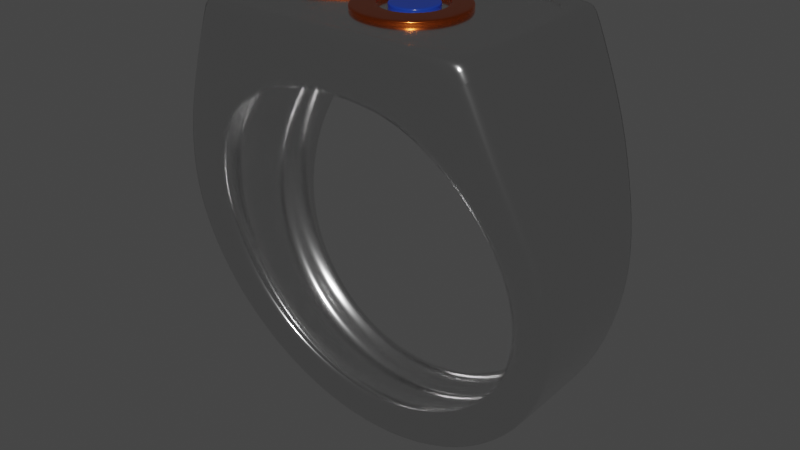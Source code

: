 # Source: 401d1984-c1ca-4b16-a609-76095de219e0_Blender_Ring_.blend  (saved by Blender 3.5.10; exported with 4.5.12 LTS)
import bpy
from mathutils import Matrix  # noqa: F401  (used for matrix-valued properties, if any)

bpy.ops.wm.read_factory_settings(use_empty=True)
scene = bpy.context.scene
scene.name = 'Scene'

# ---- collections
col_collection = bpy.data.collections.new('Collection'); scene.collection.children.link(col_collection)

# ---- materials (node trees are filled in below, after node groups)
mat_material_001 = bpy.data.materials.new('Material.001')
mat_material_002 = bpy.data.materials.new('Material.002')
mat_material_003 = bpy.data.materials.new('Material.003')

# ---- material node trees
mat_material_001.use_nodes = True; mat_material_001.node_tree.nodes.clear()
_N = mat_material_001.node_tree.nodes; _L = mat_material_001.node_tree.links
n0 = _N.new('ShaderNodeBsdfPrincipled'); n0.name = 'Principled BSDF'; n0.location = (10, 300)
n0.distribution = 'GGX'
n0.subsurface_method = 'RANDOM_WALK_SKIN'
n0.inputs[1].default_value = 1.0
n0.inputs[2].default_value = 0.1691
n0.inputs[3].default_value = 1.45
n0.inputs[27].default_value = (0.0, 0.0, 0.0, 1.0)
n0.inputs[28].default_value = 1.0
n1 = _N.new('ShaderNodeOutputMaterial'); n1.name = 'Material Output'; n1.location = (300, 300)
_L.new(n0.outputs[0], n1.inputs[0])
n1.is_active_output = True
mat_material_002.use_nodes = True; mat_material_002.node_tree.nodes.clear()
_N = mat_material_002.node_tree.nodes; _L = mat_material_002.node_tree.links
n0 = _N.new('ShaderNodeBsdfPrincipled'); n0.name = 'Principled BSDF'; n0.location = (10, 300)
n0.distribution = 'GGX'
n0.subsurface_method = 'RANDOM_WALK_SKIN'
n0.inputs[0].default_value = (0.8, 0.1527, 0.02446, 1.0)
n0.inputs[1].default_value = 1.0
n0.inputs[2].default_value = 0.18
n0.inputs[3].default_value = 1.45
n0.inputs[27].default_value = (0.0, 0.0, 0.0, 1.0)
n0.inputs[28].default_value = 1.0
n1 = _N.new('ShaderNodeOutputMaterial'); n1.name = 'Material Output'; n1.location = (300, 300)
_L.new(n0.outputs[0], n1.inputs[0])
n1.is_active_output = True
mat_material_003.use_nodes = True; mat_material_003.node_tree.nodes.clear()
_N = mat_material_003.node_tree.nodes; _L = mat_material_003.node_tree.links
n0 = _N.new('ShaderNodeBsdfPrincipled'); n0.name = 'Principled BSDF'; n0.location = (10, 300)
n0.distribution = 'GGX'
n0.subsurface_method = 'RANDOM_WALK_SKIN'
n0.inputs[0].default_value = (0.008735, 0.03451, 0.2561, 1.0)
n0.inputs[2].default_value = 0.18
n0.inputs[3].default_value = 1.45
n0.inputs[27].default_value = (0.0, 0.0, 0.0, 1.0)
n0.inputs[28].default_value = 1.0
n1 = _N.new('ShaderNodeOutputMaterial'); n1.name = 'Material Output'; n1.location = (300, 300)
_L.new(n0.outputs[0], n1.inputs[0])
n1.is_active_output = True

# ---- world
world_world = bpy.data.worlds.new('World'); scene.world = world_world
world_world.use_nodes = True; world_world.node_tree.nodes.clear()
_N = world_world.node_tree.nodes; _L = world_world.node_tree.links
n0 = _N.new('ShaderNodeOutputWorld'); n0.name = 'World Output'; n0.location = (300, 300)
n1 = _N.new('ShaderNodeBackground'); n1.name = 'Background'; n1.location = (10, 300)
n1.inputs[0].default_value = (0.05088, 0.05088, 0.05088, 1.0)
_L.new(n1.outputs[0], n0.inputs[0])
n0.is_active_output = True
world_world.color = (0.05088, 0.05088, 0.05088)
world_world.use_sun_shadow = False
world_world.sun_shadow_jitter_overblur = 0.0

# ---- meshes
me_circle_001 = bpy.data.meshes.new('Circle.001')
me_circle_001.from_pydata([(-3.039e-10, 0.4354, -0.1117), (-0.1414, 0.4118, -0.1141), (-0.2674, 0.3436, -0.1212), (-0.3645, 0.2381, -0.1329), (-0.4221, 0.1069, -0.1488), (-0.4339, -0.03596, -0.1819), (-0.3987, -0.1749, -0.2104), (-0.3203, -0.2949, -0.2409), (-0.2072, -0.3829, -0.2539), (-0.07167, -0.4171, -0.2547), (0.07167, -0.4171, -0.2547), (0.2072, -0.3829, -0.2539), (0.3203, -0.2949, -0.2409), (0.3987, -0.1749, -0.2104), (0.4339, -0.03596, -0.1819), (0.4221, 0.1069, -0.1488), (0.3645, 0.2381, -0.1329), (0.2674, 0.3436, -0.1212), (0.1414, 0.4118, -0.1141), (0.0, 0.55, 0.0), (-0.1786, 0.5202, 0.0), (-0.3378, 0.434, 0.0), (-0.4604, 0.3008, 0.0), (-0.5332, 0.135, 0.0), (-0.5481, -0.04542, 0.0), (-0.5037, -0.2209, 0.0), (-0.4453, -0.3725, 0.0), (-0.3618, -0.5827, 0.0), (0.3618, -0.5827, 0.0), (0.4495, -0.3725, 0.0), (0.5037, -0.2209, 0.0), (0.5481, -0.04542, 0.0), (0.5332, 0.135, 0.0), (0.4604, 0.3008, 0.0), (0.3378, 0.434, 0.0), (0.1786, 0.5202, 0.0), (0.0, 0.55, -0.1015), (-0.1787, 0.5201, -0.1043), (-0.3381, 0.4338, -0.1125), (-0.4607, 0.3004, -0.1287), (-0.5333, 0.1344, -0.1525), (-0.5481, -0.04619, -0.1821), (-0.5033, -0.2217, -0.2149), (-0.4447, -0.3732, -0.2411), (-0.3611, -0.583, -0.2562), (-0.0903, -0.586, -0.2595), (0.0903, -0.586, -0.2595), (0.3611, -0.583, -0.2603), (0.4489, -0.3732, -0.2499), (0.5033, -0.2217, -0.2149), (0.5481, -0.04619, -0.1821), (0.5333, 0.1344, -0.1525), (0.4607, 0.3004, -0.1287), (0.3381, 0.4338, -0.1125), (0.1787, 0.5201, -0.1043), (-3.039e-10, 0.4354, 0.1117), (-0.1414, 0.4118, 0.1141), (-0.2674, 0.3436, 0.1212), (-0.3645, 0.2381, 0.1329), (-0.4221, 0.1069, 0.1488), (-0.4339, -0.03596, 0.1819), (-0.3987, -0.1749, 0.2104), (-0.3203, -0.2949, 0.2409), (-0.2072, -0.3829, 0.2539), (-0.07167, -0.4171, 0.2547), (0.07167, -0.4171, 0.2547), (0.2072, -0.3829, 0.2539), (0.3203, -0.2949, 0.2409), (0.3987, -0.1749, 0.2104), (0.4339, -0.03596, 0.1819), (0.4221, 0.1069, 0.1488), (0.3645, 0.2381, 0.1329), (0.2674, 0.3436, 0.1212), (0.1414, 0.4118, 0.1141), (0.0, 0.55, 0.1015), (-0.1787, 0.5201, 0.1043), (-0.3381, 0.4338, 0.1125), (-0.4607, 0.3004, 0.1287), (-0.5333, 0.1344, 0.1525), (-0.5481, -0.04619, 0.1821), (-0.5033, -0.2217, 0.2149), (-0.4447, -0.3732, 0.2411), (-0.3611, -0.583, 0.2562), (-0.0903, -0.586, 0.2595), (0.0903, -0.586, 0.2595), (0.3611, -0.583, 0.2603), (0.4489, -0.3732, 0.2499), (0.5033, -0.2217, 0.2149), (0.5481, -0.04619, 0.1821), (0.5333, 0.1344, 0.1525), (0.4607, 0.3004, 0.1287), (0.3381, 0.4338, 0.1125), (0.1787, 0.5201, 0.1043), (-0.3441, -0.3446, 0.1305), (-0.2226, -0.4064, 0.1369), (-1.52e-10, 0.4677, 0.06586), (-0.1519, 0.4424, 0.06706), (0.4534, 0.1148, 0.0844), (0.3915, 0.2558, 0.07646), (-0.07698, -0.4305, 0.1374), (-0.2873, 0.3691, 0.07062), (0.2873, 0.3691, 0.07062), (0.07698, -0.4305, 0.1374), (-0.3915, 0.2558, 0.07646), (0.1519, 0.4424, 0.06706), (0.2226, -0.4064, 0.1369), (-0.4534, 0.1148, 0.0844), (0.3441, -0.3446, 0.1305), (-0.4661, -0.03862, 0.101), (0.4283, -0.1879, 0.1152), (-0.4283, -0.1879, 0.1152), (0.4661, -0.03862, 0.101), (-0.3441, -0.3446, -0.1305), (-0.2226, -0.4064, -0.1369), (-1.52e-10, 0.4677, -0.06586), (-0.1519, 0.4424, -0.06706), (0.4534, 0.1148, -0.0844), (0.3915, 0.2558, -0.07646), (-0.07698, -0.4305, -0.1374), (-0.2873, 0.3691, -0.07062), (0.2873, 0.3691, -0.07062), (0.07698, -0.4305, -0.1374), (-0.3915, 0.2558, -0.07646), (0.1519, 0.4424, -0.06706), (0.2226, -0.4064, -0.1369), (-0.4534, 0.1148, -0.0844), (0.3441, -0.3446, -0.1305), (-0.4661, -0.03862, -0.101), (0.4283, -0.1879, -0.1152), (-0.4283, -0.1879, -0.1152), (0.4661, -0.03862, -0.101), (0.0, -0.4171, -0.2547), (0.0, -0.586, -0.2595), (0.0, -0.4171, 0.2547), (0.0, -0.586, 0.2595), (0.0, -0.4305, 0.1374), (0.0, -0.4305, -0.1374), (-0.2338, -0.4408, 0.1269), (-0.2338, -0.4408, -0.1269), (-0.1637, 0.4765, 0.05706), (-0.1637, 0.4765, -0.05706), (0.4219, 0.2754, 0.06646), (0.4219, 0.2754, -0.06646), (-0.07993, -0.4665, 0.1274), (-0.07993, -0.4665, -0.1274), (-0.3096, 0.3976, 0.06062), (-0.3096, 0.3976, -0.06062), (0.3096, 0.3976, 0.06062), (0.3096, 0.3976, -0.06062), (0.07993, -0.4665, 0.1274), (0.07993, -0.4665, -0.1274), (-0.4219, 0.2754, 0.06646), (-0.4219, 0.2754, -0.06646), (0.1637, 0.4765, 0.05706), (0.1637, 0.4765, -0.05706), (0.2338, -0.4408, 0.1269), (0.2338, -0.4408, -0.1269), (-0.4885, 0.1234, 0.0744), (-0.4885, 0.1234, -0.0744), (0.369, -0.3708, 0.1205), (0.369, -0.3708, -0.1205), (-0.5021, -0.04199, 0.09095), (-0.5021, -0.04199, -0.09095), (0.4619, -0.2012, 0.1052), (0.4619, -0.2012, -0.1052), (-0.4619, -0.2012, 0.1052), (-0.4619, -0.2012, -0.1052), (0.5021, -0.04199, 0.09095), (0.5021, -0.04199, -0.09095), (0.4885, 0.1234, 0.0744), (-0.369, -0.3708, 0.1205), (-1.52e-10, 0.5039, 0.05586), (0.0, -0.4666, 0.1274), (-0.369, -0.3708, -0.1205), (-1.52e-10, 0.5039, -0.05586), (0.4885, 0.1234, -0.0744), (0.0, -0.4666, -0.1274), (-0.3322, -0.3198, 0.1807), (-2.279e-10, 0.4516, 0.08379), (0.4377, 0.1109, 0.1116), (-0.2149, -0.3947, 0.1904), (-0.1466, 0.4271, 0.08559), (0.378, 0.247, 0.09969), (-0.07432, -0.43, 0.191), (-0.2774, 0.3563, 0.09093), (0.2774, 0.3563, 0.09093), (0.07432, -0.43, 0.191), (-0.378, 0.247, 0.09969), (0.1466, 0.4271, 0.08559), (0.2149, -0.3947, 0.1904), (-0.4377, 0.1109, 0.1116), (0.3322, -0.3198, 0.1807), (-0.45, -0.03729, 0.1364), (0.4135, -0.1814, 0.1578), (-0.4135, -0.1814, 0.1578), (0.45, -0.03729, 0.1364), (0.0, -0.43, 0.191), (-0.3322, -0.3198, -0.1807), (-2.279e-10, 0.4516, -0.08379), (0.4377, 0.1109, -0.1116), (-0.2149, -0.3947, -0.1904), (-0.1466, 0.4271, -0.08559), (0.378, 0.247, -0.09969), (-0.07432, -0.43, -0.191), (-0.2774, 0.3563, -0.09093), (0.2774, 0.3563, -0.09093), (0.07432, -0.43, -0.191), (-0.378, 0.247, -0.09969), (0.1466, 0.4271, -0.08559), (0.2149, -0.3947, -0.1904), (-0.4377, 0.1109, -0.1116), (0.3322, -0.3198, -0.1807), (-0.45, -0.03729, -0.1364), (0.4135, -0.1814, -0.1578), (-0.4135, -0.1814, -0.1578), (0.45, -0.03729, -0.1364), (0.0, -0.43, -0.191), (-0.36, -0.5845, -0.2579), (0.359, -0.5845, -0.2599), (-0.36, -0.5845, 0.2579), (0.359, -0.5845, 0.2599), (0.3442, -0.5843, 0.0), (-0.3453, -0.5843, 0.0), (-0.4447, -0.3732, -0.2291), (-0.3611, -0.583, -0.2434), (0.0, 0.55, -0.09644), (-0.1787, 0.5201, -0.09905), (0.5333, 0.1344, -0.1449), (0.4607, 0.3004, -0.1222), (-0.3381, 0.4338, -0.1068), (0.3381, 0.4338, -0.1068), (-0.4607, 0.3004, -0.1222), (0.1787, 0.5201, -0.09905), (0.3611, -0.583, -0.2473), (-0.5333, 0.1344, -0.1449), (0.4489, -0.3732, -0.2374), (-0.5481, -0.04615, -0.173), (0.5033, -0.2217, -0.2041), (-0.5033, -0.2217, -0.2041), (0.5481, -0.04615, -0.173), (0.09031, -0.586, -0.2318), (0.0, -0.586, -0.2318), (-0.09026, -0.586, -0.2318), (0.3442, -0.5845, -0.2321), (-0.3453, -0.5845, -0.2303), (-0.4447, -0.3732, 0.2291), (-0.3611, -0.583, 0.2434), (0.0, 0.55, 0.09644), (-0.1787, 0.5201, 0.09905), (0.5333, 0.1344, 0.1449), (0.4607, 0.3004, 0.1222), (-0.3381, 0.4338, 0.1068), (0.3381, 0.4338, 0.1068), (-0.4607, 0.3004, 0.1222), (0.1787, 0.5201, 0.09905), (0.3611, -0.583, 0.2473), (-0.5333, 0.1344, 0.1449), (0.4489, -0.3732, 0.2374), (-0.5481, -0.04615, 0.173), (0.5033, -0.2217, 0.2041), (-0.5033, -0.2217, 0.2041), (0.5481, -0.04615, 0.173), (0.09031, -0.586, 0.2318), (0.0, -0.586, 0.2318), (-0.09026, -0.586, 0.2318), (0.3442, -0.5845, 0.2321), (-0.3453, -0.5845, 0.2303), (0.359, -0.5845, 0.2469), (0.359, -0.5843, 0.0), (-0.36, -0.5845, 0.245), (-0.36, -0.5843, 0.0), (0.359, -0.5845, -0.2469), (-0.36, -0.5845, -0.245), (-0.0903, -0.586, -0.2465), (0.0903, -0.586, -0.2465), (0.0, -0.586, -0.2465), (-0.0903, -0.586, 0.2465), (0.0, -0.586, 0.2465), (0.0903, -0.586, 0.2465), (0.3442, -0.5773, 0.2321), (0.3442, -0.5771, -3.36e-10), (-0.3453, -0.5773, 0.2303), (-0.3453, -0.5771, -3.36e-10), (0.3442, -0.5773, -0.2321), (-0.3453, -0.5773, -0.2303), (-0.09026, -0.5788, -0.2318), (0.09031, -0.5788, -0.2318), (-6.595e-08, -0.5788, -0.2318), (-0.09026, -0.5788, 0.2318), (-6.595e-08, -0.5788, 0.2318), (0.09031, -0.5788, 0.2318), (0.09031, -0.5848, -0.2318), (-1.045e-08, -0.5848, -0.2318), (-0.3453, -0.5834, -0.2303), (-0.3453, -0.5832, -5.322e-11), (-1.045e-08, -0.5848, 0.2318), (0.09031, -0.5848, 0.2318), (0.3442, -0.5834, 0.2321), (0.3442, -0.5832, -5.322e-11), (-0.09026, -0.5848, -0.2318), (-0.3453, -0.5834, 0.2303), (-0.09026, -0.5848, 0.2318), (0.3442, -0.5834, -0.2321), (0.09031, -0.5802, -0.2318), (-0.3453, -0.5787, -0.2303), (-5.271e-08, -0.5802, 0.2318), (0.3442, -0.5787, 0.2321), (0.3442, -0.5787, -0.2321), (-5.271e-08, -0.5802, -0.2318), (-0.3453, -0.5786, -2.686e-10), (0.09031, -0.5802, 0.2318), (0.3442, -0.5786, -2.686e-10), (-0.09026, -0.5802, -0.2318), (-0.3453, -0.5787, 0.2303), (-0.09026, -0.5802, 0.2318)], [], [(200, 8, 7, 197), (201, 1, 0, 198), (202, 16, 15, 199), (203, 9, 8, 200), (204, 2, 1, 201), (205, 17, 16, 202), (216, 131, 9, 203), (207, 3, 2, 204), (208, 18, 17, 205), (209, 11, 10, 206), (210, 4, 3, 207), (198, 0, 18, 208), (211, 12, 11, 209), (212, 5, 4, 210), (213, 13, 12, 211), (214, 6, 5, 212), (215, 14, 13, 213), (197, 7, 6, 214), (199, 15, 14, 215), (224, 223, 43, 44), (226, 225, 36, 37), (228, 227, 51, 52), (229, 226, 37, 38), (230, 228, 52, 53), (231, 229, 38, 39), (232, 230, 53, 54), (234, 231, 39, 40), (225, 232, 54, 36), (235, 233, 47, 48), (236, 234, 40, 41), (237, 235, 48, 49), (238, 236, 41, 42), (239, 237, 49, 50), (223, 238, 42, 43), (227, 239, 50, 51), (0, 1, 37, 36), (1, 2, 38, 37), (2, 3, 39, 38), (3, 4, 40, 39), (4, 5, 41, 40), (5, 6, 42, 41), (6, 7, 43, 42), (7, 8, 44, 43), (8, 9, 45, 217, 44), (131, 10, 46, 132), (10, 11, 47, 218, 46), (11, 12, 48, 47), (12, 13, 49, 48), (13, 14, 50, 49), (14, 15, 51, 50), (15, 16, 52, 51), (16, 17, 53, 52), (17, 18, 54, 53), (18, 0, 36, 54), (180, 177, 62, 63), (181, 178, 55, 56), (182, 179, 70, 71), (183, 180, 63, 64), (184, 181, 56, 57), (185, 182, 71, 72), (196, 183, 64, 133), (187, 184, 57, 58), (188, 185, 72, 73), (189, 186, 65, 66), (190, 187, 58, 59), (178, 188, 73, 55), (191, 189, 66, 67), (192, 190, 59, 60), (193, 191, 67, 68), (194, 192, 60, 61), (195, 193, 68, 69), (177, 194, 61, 62), (179, 195, 69, 70), (246, 82, 81, 245), (248, 75, 74, 247), (250, 90, 89, 249), (251, 76, 75, 248), (252, 91, 90, 250), (253, 77, 76, 251), (254, 92, 91, 252), (256, 78, 77, 253), (247, 74, 92, 254), (257, 86, 85, 255), (258, 79, 78, 256), (259, 87, 86, 257), (260, 80, 79, 258), (261, 88, 87, 259), (245, 81, 80, 260), (249, 89, 88, 261), (55, 74, 75, 56), (56, 75, 76, 57), (57, 76, 77, 58), (58, 77, 78, 59), (59, 78, 79, 60), (60, 79, 80, 61), (61, 80, 81, 62), (62, 81, 82, 63), (63, 82, 219, 83, 64), (133, 134, 84, 65), (65, 84, 220, 85, 66), (66, 85, 86, 67), (67, 86, 87, 68), (68, 87, 88, 69), (69, 88, 89, 70), (70, 89, 90, 71), (71, 90, 91, 72), (72, 91, 92, 73), (73, 92, 74, 55), (102, 105, 155, 149), (122, 119, 146, 152), (99, 135, 172, 143), (103, 106, 157, 151), (123, 120, 148, 154), (104, 95, 171, 153), (124, 121, 150, 156), (105, 107, 159, 155), (125, 122, 152, 158), (106, 108, 161, 157), (114, 123, 154, 174), (93, 94, 137, 170), (107, 109, 163, 159), (126, 124, 156, 160), (95, 96, 139, 171), (108, 110, 165, 161), (127, 125, 158, 162), (97, 98, 141, 169), (113, 112, 173, 138), (64, 83, 134, 133), (269, 219, 82, 246), (186, 196, 133, 65), (9, 131, 132, 45), (206, 10, 131, 216), (109, 111, 167, 163), (142, 175, 169, 141), (138, 173, 170, 137), (169, 175, 168, 167), (170, 173, 166, 165), (168, 164, 163, 167), (166, 162, 161, 165), (164, 160, 159, 163), (176, 172, 149, 150), (162, 158, 157, 161), (160, 156, 155, 159), (171, 174, 154, 153), (158, 152, 151, 157), (156, 150, 149, 155), (154, 148, 147, 153), (152, 146, 145, 151), (176, 144, 143, 172), (148, 142, 141, 147), (146, 140, 139, 145), (144, 138, 137, 143), (140, 174, 171, 139), (121, 136, 176, 150), (136, 118, 144, 176), (101, 104, 153, 147), (120, 117, 142, 148), (100, 103, 151, 145), (116, 130, 168, 175), (119, 115, 140, 146), (135, 102, 149, 172), (112, 129, 166, 173), (118, 113, 138, 144), (98, 101, 147, 141), (130, 128, 164, 168), (111, 97, 169, 167), (117, 116, 175, 142), (96, 100, 145, 139), (129, 127, 162, 166), (110, 93, 170, 165), (115, 114, 174, 140), (94, 99, 143, 137), (128, 126, 160, 164), (102, 135, 196, 186), (97, 111, 195, 179), (93, 110, 194, 177), (111, 109, 193, 195), (110, 108, 192, 194), (109, 107, 191, 193), (108, 106, 190, 192), (107, 105, 189, 191), (95, 104, 188, 178), (106, 103, 187, 190), (105, 102, 186, 189), (104, 101, 185, 188), (103, 100, 184, 187), (135, 99, 183, 196), (101, 98, 182, 185), (100, 96, 181, 184), (99, 94, 180, 183), (98, 97, 179, 182), (96, 95, 178, 181), (94, 93, 177, 180), (121, 206, 216, 136), (116, 199, 215, 130), (112, 197, 214, 129), (130, 215, 213, 128), (129, 214, 212, 127), (128, 213, 211, 126), (127, 212, 210, 125), (126, 211, 209, 124), (114, 198, 208, 123), (125, 210, 207, 122), (124, 209, 206, 121), (123, 208, 205, 120), (122, 207, 204, 119), (136, 216, 203, 118), (120, 205, 202, 117), (119, 204, 201, 115), (118, 203, 200, 113), (117, 202, 199, 116), (115, 201, 198, 114), (113, 200, 197, 112), (267, 220, 84, 278), (278, 84, 134, 277), (277, 134, 83, 276), (272, 270, 27, 224), (255, 85, 220, 267), (233, 28, 268, 271), (276, 83, 219, 269), (45, 273, 272, 217), (47, 233, 271, 218), (217, 272, 224, 44), (218, 271, 274, 46), (46, 274, 275, 132), (132, 275, 273, 45), (32, 31, 239, 227), (26, 25, 238, 223), (31, 30, 237, 239), (25, 24, 236, 238), (30, 29, 235, 237), (24, 23, 234, 236), (29, 28, 233, 235), (19, 35, 232, 225), (23, 22, 231, 234), (35, 34, 230, 232), (22, 21, 229, 231), (34, 33, 228, 230), (21, 20, 226, 229), (33, 32, 227, 228), (20, 19, 225, 226), (27, 26, 223, 224), (28, 255, 267, 268), (270, 269, 246, 27), (32, 249, 261, 31), (26, 245, 260, 25), (31, 261, 259, 30), (25, 260, 258, 24), (30, 259, 257, 29), (24, 258, 256, 23), (29, 257, 255, 28), (19, 247, 254, 35), (23, 256, 253, 22), (35, 254, 252, 34), (22, 253, 251, 21), (34, 252, 250, 33), (21, 251, 248, 20), (33, 250, 249, 32), (20, 248, 247, 19), (27, 246, 245, 26), (308, 303, 286, 287), (265, 221, 268, 267), (222, 266, 269, 270), (221, 243, 271, 268), (244, 222, 270, 272), (242, 244, 272, 273), (243, 240, 274, 271), (240, 241, 275, 274), (241, 242, 273, 275), (266, 264, 276, 269), (264, 263, 277, 276), (263, 262, 278, 277), (262, 265, 267, 278), (280, 279, 290, 289, 288, 281, 282, 284, 285, 287, 286, 283), (309, 304, 284, 282), (310, 305, 289, 290), (311, 306, 279, 280), (312, 308, 287, 285), (304, 312, 285, 284), (306, 310, 290, 279), (313, 309, 282, 281), (314, 313, 281, 288), (303, 307, 283, 286), (307, 311, 280, 283), (305, 314, 288, 289), (263, 264, 301, 295), (243, 221, 298, 302), (240, 243, 302, 291), (264, 266, 300, 301), (266, 222, 294, 300), (265, 262, 296, 297), (244, 242, 299, 293), (242, 241, 292, 299), (221, 265, 297, 298), (262, 263, 295, 296), (222, 244, 293, 294), (241, 240, 291, 292), (295, 301, 314, 305), (302, 298, 311, 307), (291, 302, 307, 303), (301, 300, 313, 314), (300, 294, 309, 313), (297, 296, 310, 306), (293, 299, 312, 304), (299, 292, 308, 312), (298, 297, 306, 311), (296, 295, 305, 310), (294, 293, 304, 309), (292, 291, 303, 308)])
me_circle_001.polygons.foreach_set('use_smooth', [True] * 309)
_k = set([(27, 224), (27, 246), (28, 233), (28, 255), (44, 217), (44, 224), (45, 132), (45, 217), (46, 132), (46, 218), (47, 218), (47, 233), (82, 219), (82, 246), (83, 134), (83, 219), (84, 134), (84, 220), (85, 220), (85, 255), (221, 243), (221, 265), (222, 244), (222, 266), (240, 241), (240, 243), (241, 242), (242, 244), (262, 263), (262, 265), (263, 264), (264, 266), (279, 280), (279, 290), (280, 283), (281, 282), (281, 288), (282, 284), (283, 286), (284, 285), (285, 287), (286, 287), (288, 289), (289, 290)])
me_circle_001.attributes.new('sharp_edge', 'BOOLEAN', 'EDGE').data.foreach_set('value', [ (min(e.vertices), max(e.vertices)) in _k for e in me_circle_001.edges])
_uv = me_circle_001.uv_layers.new(name='UVMap')
_uv.uv.foreach_set('vector', [0.0, 0.0, 0.0, 0.0, 0.0, 0.0, 0.0, 0.0, 0.0, 0.0, 0.0, 0.0, 0.0, 0.0, 0.0, 0.0, 0.0, 0.0, 0.0, 0.0, 0.0, 0.0, 0.0, 0.0, 0.0, 0.0, 0.0, 0.0, 0.0, 0.0, 0.0, 0.0, 0.0, 0.0, 0.0, 0.0, 0.0, 0.0, 0.0, 0.0, 0.0, 0.0, 0.0, 0.0, 0.0, 0.0, 0.0, 0.0, 0.0, 0.0, 0.0, 0.0, 0.0, 0.0, 0.0, 0.0, 0.0, 0.0, 0.0, 0.0, 0.0, 0.0, 0.0, 0.0, 0.0, 0.0, 0.0, 0.0, 0.0, 0.0, 0.0, 0.0, 0.0, 0.0, 0.0, 0.0, 0.0, 0.0, 0.0, 0.0, 0.0, 0.0, 0.0, 0.0, 0.0, 0.0, 0.0, 0.0, 0.0, 0.0, 0.0, 0.0, 0.0, 0.0, 0.0, 0.0, 0.0, 0.0, 0.0, 0.0, 0.0, 0.0, 0.0, 0.0, 0.0, 0.0, 0.0, 0.0, 0.0, 0.0, 0.0, 0.0, 0.0, 0.0, 0.0, 0.0, 0.0, 0.0, 0.0, 0.0, 0.0, 0.0, 0.0, 0.0, 0.0, 0.0, 0.0, 0.0, 0.0, 0.0, 0.0, 0.0, 0.0, 0.0, 0.0, 0.0, 0.0, 0.0, 0.0, 0.0, 0.0, 0.0, 0.0, 0.0, 0.0, 0.0, 0.0, 0.0, 0.0, 0.0, 0.0, 0.0, 0.0, 0.0, 0.0, 0.0, 0.0, 0.0, 0.0, 0.0, 0.0, 0.0, 0.0, 0.0, 0.0, 0.0, 0.0, 0.0, 0.0, 0.0, 0.0, 0.0, 0.0, 0.0, 0.0, 0.0, 0.0, 0.0, 0.0, 0.0, 0.0, 0.0, 0.0, 0.0, 0.0, 0.0, 0.0, 0.0, 0.0, 0.0, 0.0, 0.0, 0.0, 0.0, 0.0, 0.0, 0.0, 0.0, 0.0, 0.0, 0.0, 0.0, 0.0, 0.0, 0.0, 0.0, 0.0, 0.0, 0.0, 0.0, 0.0, 0.0, 0.0, 0.0, 0.0, 0.0, 0.0, 0.0, 0.0, 0.0, 0.0, 0.0, 0.0, 0.0, 0.0, 0.0, 0.0, 0.0, 0.0, 0.0, 0.0, 0.0, 0.0, 0.0, 0.0, 0.0, 0.0, 0.0, 0.0, 0.0, 0.0, 0.0, 0.0, 0.0, 0.0, 0.0, 0.0, 0.0, 0.0, 0.0, 0.0, 0.0, 0.0, 0.0, 0.0, 0.0, 0.0, 0.0, 0.0, 0.0, 0.0, 0.0, 0.0, 0.0, 0.0, 0.0, 0.0, 0.0, 0.0, 0.0, 0.0, 0.0, 0.0, 0.0, 0.0, 0.0, 0.0, 0.0, 0.0, 0.0, 0.0, 0.0, 0.0, 0.0, 0.0, 0.0, 0.0, 0.0, 0.0, 0.0, 0.0, 0.0, 0.0, 0.0, 0.0, 0.0, 0.0, 0.0, 0.0, 0.0, 0.0, 0.0, 0.0, 0.0, 0.0, 0.0, 0.0, 0.0, 0.0, 0.0, 0.0, 0.0, 0.0, 0.0, 0.0, 0.0, 0.0, 0.0, 0.0, 0.0, 0.0, 0.0, 0.0, 0.0, 0.0, 0.0, 0.0, 0.0, 0.0, 0.0, 0.0, 0.0, 0.0, 0.0, 0.0, 0.0, 0.0, 0.0, 0.0, 0.0, 0.0, 0.0, 0.0, 0.0, 0.0, 0.0, 0.0, 0.0, 0.0, 0.0, 0.0, 0.0, 0.0, 0.0, 0.0, 0.0, 0.0, 0.0, 0.0, 0.0, 0.0, 0.0, 0.0, 0.0, 0.0, 0.0, 0.0, 0.0, 0.0, 0.0, 0.0, 0.0, 0.0, 0.0, 0.0, 0.0, 0.0, 0.0, 0.0, 0.0, 0.0, 0.0, 0.0, 0.0, 0.0, 0.0, 0.0, 0.0, 0.0, 0.0, 0.0, 0.0, 0.0, 0.0, 0.0, 0.0, 0.0, 0.0, 0.0, 0.0, 0.0, 0.0, 0.0, 0.0, 0.0, 0.0, 0.0, 0.0, 0.0, 0.0, 0.0, 0.0, 0.0, 0.0, 0.0, 0.0, 0.0, 0.0, 0.0, 0.0, 0.0, 0.0, 0.0, 0.0, 0.0, 0.0, 0.0, 0.0, 0.0, 0.0, 0.0, 0.0, 0.0, 0.0, 0.0, 0.0, 0.0, 0.0, 0.0, 0.0, 0.0, 0.0, 0.0, 0.0, 0.0, 0.0, 0.0, 0.0, 0.0, 0.0, 0.0, 0.0, 0.0, 0.0, 0.0, 0.0, 0.0, 0.0, 0.0, 0.0, 0.0, 0.0, 0.0, 0.0, 0.0, 0.0, 0.0, 0.0, 0.0, 0.0, 0.0, 0.0, 0.0, 0.0, 0.0, 0.0, 0.0, 0.0, 0.0, 0.0, 0.0, 0.0, 0.0, 0.0, 0.0, 0.0, 0.0, 0.0, 0.0, 0.0, 0.0, 0.0, 0.0, 0.0, 0.0, 0.0, 0.0, 0.0, 0.0, 0.0, 0.0, 0.0, 0.0, 0.0, 0.0, 0.0, 0.0, 0.0, 0.0, 0.0, 0.0, 0.0, 0.0, 0.0, 0.0, 0.0, 0.0, 0.0, 0.0, 0.0, 0.0, 0.0, 0.0, 0.0, 0.0, 0.0, 0.0, 0.0, 0.0, 0.0, 0.0, 0.0, 0.0, 0.0, 0.0, 0.0, 0.0, 0.0, 0.0, 0.0, 0.0, 0.0, 0.0, 0.0, 0.0, 0.0, 0.0, 0.0, 0.0, 0.0, 0.0, 0.0, 0.0, 0.0, 0.0, 0.0, 0.0, 0.0, 0.0, 0.0, 0.0, 0.0, 0.0, 0.0, 0.0, 0.0, 0.0, 0.0, 0.0, 0.0, 0.0, 0.0, 0.0, 0.0, 0.0, 0.0, 0.0, 0.0, 0.0, 0.0, 0.0, 0.0, 0.0, 0.0, 0.0, 0.0, 0.0, 0.0, 0.0, 0.0, 0.0, 0.0, 0.0, 0.0, 0.0, 0.0, 0.0, 0.0, 0.0, 0.0, 0.0, 0.0, 0.0, 0.0, 0.0, 0.0, 0.0, 0.0, 0.0, 0.0, 0.0, 0.0, 0.0, 0.0, 0.0, 0.0, 0.0, 0.0, 0.0, 0.0, 0.0, 0.0, 0.0, 0.0, 0.0, 0.0, 0.0, 0.0, 0.0, 0.0, 0.0, 0.0, 0.0, 0.0, 0.0, 0.0, 0.0, 0.0, 0.0, 0.0, 0.0, 0.0, 0.0, 0.0, 0.0, 0.0, 0.0, 0.0, 0.0, 0.0, 0.0, 0.0, 0.0, 0.0, 0.0, 0.0, 0.0, 0.0, 0.0, 0.0, 0.0, 0.0, 0.0, 0.0, 0.0, 0.0, 0.0, 0.0, 0.0, 0.0, 0.0, 0.0, 0.0, 0.0, 0.0, 0.0, 0.0, 0.0, 0.0, 0.0, 0.0, 0.0, 0.0, 0.0, 0.0, 0.0, 0.0, 0.0, 0.0, 0.0, 0.0, 0.0, 0.0, 0.0, 0.0, 0.0, 0.0, 0.0, 0.0, 0.0, 0.0, 0.0, 0.0, 0.0, 0.0, 0.0, 0.0, 0.0, 0.0, 0.0, 0.0, 0.0, 0.0, 0.0, 0.0, 0.0, 0.0, 0.0, 0.0, 0.0, 0.0, 0.0, 0.0, 0.0, 0.0, 0.0, 0.0, 0.0, 0.0, 0.0, 0.0, 0.0, 0.0, 0.0, 0.0, 0.0, 0.0, 0.0, 0.0, 0.0, 0.0, 0.0, 0.0, 0.0, 0.0, 0.0, 0.0, 0.0, 0.0, 0.0, 0.0, 0.0, 0.0, 0.0, 0.0, 0.0, 0.0, 0.0, 0.0, 0.0, 0.0, 0.0, 0.0, 0.0, 0.0, 0.0, 0.0, 0.0, 0.0, 0.0, 0.0, 0.0, 0.0, 0.0, 0.0, 0.0, 0.0, 0.0, 0.0, 0.0, 0.0, 0.0, 0.0, 0.0, 0.0, 0.0, 0.0, 0.0, 0.0, 0.0, 0.0, 0.0, 0.0, 0.0, 0.0, 0.0, 0.0, 0.0, 0.0, 0.0, 0.0, 0.0, 0.0, 0.0, 0.0, 0.0, 0.0, 0.0, 0.0, 0.0, 0.0, 0.0, 0.0, 0.0, 0.0, 0.0, 0.0, 0.0, 0.0, 0.0, 0.0, 0.0, 0.0, 0.0, 0.0, 0.0, 0.0, 0.0, 0.0, 0.0, 0.0, 0.0, 0.0, 0.0, 0.0, 0.0, 0.0, 0.0, 0.0, 0.0, 0.0, 0.0, 0.0, 0.0, 0.0, 0.0, 0.0, 0.0, 0.0, 0.0, 0.0, 0.0, 0.0, 0.0, 0.0, 0.0, 0.0, 0.0, 0.0, 0.0, 0.0, 0.0, 0.0, 0.0, 0.0, 0.0, 0.0, 0.0, 0.0, 0.0, 0.0, 0.0, 0.0, 0.0, 0.0, 0.0, 0.0, 0.0, 0.0, 0.0, 0.0, 0.0, 0.0, 0.0, 0.0, 0.0, 0.0, 0.0, 0.0, 0.0, 0.0, 0.0, 0.0, 0.0, 0.0, 0.0, 0.0, 0.0, 0.0, 0.0, 0.0, 0.0, 0.0, 0.0, 0.0, 0.0, 0.0, 0.0, 0.0, 0.0, 0.0, 0.0, 0.0, 0.0, 0.0, 0.0, 0.0, 0.0, 0.0, 0.0, 0.0, 0.0, 0.0, 0.0, 0.0, 0.0, 0.0, 0.0, 0.0, 0.0, 0.0, 0.0, 0.0, 0.0, 0.0, 0.0, 0.0, 0.0, 0.0, 0.0, 0.0, 0.0, 0.0, 0.0, 0.0, 0.0, 0.0, 0.0, 0.0, 0.0, 0.0, 0.0, 0.0, 0.0, 0.0, 0.0, 0.0, 0.0, 0.0, 0.0, 0.0, 0.0, 0.0, 0.0, 0.0, 0.0, 0.0, 0.0, 0.0, 0.0, 0.0, 0.0, 0.0, 0.0, 0.0, 0.0, 0.0, 0.0, 0.0, 0.0, 0.0, 0.0, 0.0, 0.0, 0.0, 0.0, 0.0, 0.0, 0.0, 0.0, 0.0, 0.0, 0.0, 0.0, 0.0, 0.0, 0.0, 0.0, 0.0, 0.0, 0.0, 0.0, 0.0, 0.0, 0.0, 0.0, 0.0, 0.0, 0.0, 0.0, 0.0, 0.0, 0.0, 0.0, 0.0, 0.0, 0.0, 0.0, 0.0, 0.0, 0.0, 0.0, 0.0, 0.0, 0.0, 0.0, 0.0, 0.0, 0.0, 0.0, 0.0, 0.0, 0.0, 0.0, 0.0, 0.0, 0.0, 0.0, 0.0, 0.0, 0.0, 0.0, 0.0, 0.0, 0.0, 0.0, 0.0, 0.0, 0.0, 0.0, 0.0, 0.0, 0.0, 0.0, 0.0, 0.0, 0.0, 0.0, 0.0, 0.0, 0.0, 0.0, 0.0, 0.0, 0.0, 0.0, 0.0, 0.0, 0.0, 0.0, 0.0, 0.0, 0.0, 0.0, 0.0, 0.0, 0.0, 0.0, 0.0, 0.0, 0.0, 0.0, 0.0, 0.0, 0.0, 0.0, 0.0, 0.0, 0.0, 0.0, 0.0, 0.0, 0.0, 0.0, 0.0, 0.0, 0.0, 0.0, 0.0, 0.0, 0.0, 0.0, 0.0, 0.0, 0.0, 0.0, 0.0, 0.0, 0.0, 0.0, 0.0, 0.0, 0.0, 0.0, 0.0, 0.0, 0.0, 0.0, 0.0, 0.0, 0.0, 0.0, 0.0, 0.0, 0.0, 0.0, 0.0, 0.0, 0.0, 0.0, 0.0, 0.0, 0.0, 0.0, 0.0, 0.0, 0.0, 0.0, 0.0, 0.0, 0.0, 0.0, 0.0, 0.0, 0.0, 0.0, 0.0, 0.0, 0.0, 0.0, 0.0, 0.0, 0.0, 0.0, 0.0, 0.0, 0.0, 0.0, 0.0, 0.0, 0.0, 0.0, 0.0, 0.0, 0.0, 0.0, 0.0, 0.0, 0.0, 0.0, 0.0, 0.0, 0.0, 0.0, 0.0, 0.0, 0.0, 0.0, 0.0, 0.0, 0.0, 0.0, 0.0, 0.0, 0.0, 0.0, 0.0, 0.0, 0.0, 0.0, 0.0, 0.0, 0.0, 0.0, 0.0, 0.0, 0.0, 0.0, 0.0, 0.0, 0.0, 0.0, 0.0, 0.0, 0.0, 0.0, 0.0, 0.0, 0.0, 0.0, 0.0, 0.0, 0.0, 0.0, 0.0, 0.0, 0.0, 0.0, 0.0, 0.0, 0.0, 0.0, 0.0, 0.0, 0.0, 0.0, 0.0, 0.0, 0.0, 0.0, 0.0, 0.0, 0.0, 0.0, 0.0, 0.0, 0.0, 0.0, 0.0, 0.0, 0.0, 0.0, 0.0, 0.0, 0.0, 0.0, 0.0, 0.0, 0.0, 0.0, 0.0, 0.0, 0.0, 0.0, 0.0, 0.0, 0.0, 0.0, 0.0, 0.0, 0.0, 0.0, 0.0, 0.0, 0.0, 0.0, 0.0, 0.0, 0.0, 0.0, 0.0, 0.0, 0.0, 0.0, 0.0, 0.0, 0.0, 0.0, 0.0, 0.0, 0.0, 0.0, 0.0, 0.0, 0.0, 0.0, 0.0, 0.0, 0.0, 0.0, 0.0, 0.0, 0.0, 0.0, 0.0, 0.0, 0.0, 0.0, 0.0, 0.0, 0.0, 0.0, 0.0, 0.0, 0.0, 0.0, 0.0, 0.0, 0.0, 0.0, 0.0, 0.0, 0.0, 0.0, 0.0, 0.0, 0.0, 0.0, 0.0, 0.0, 0.0, 0.0, 0.0, 0.0, 0.0, 0.0, 0.0, 0.0, 0.0, 0.0, 0.0, 0.0, 0.0, 0.0, 0.0, 0.0, 0.0, 0.0, 0.0, 0.0, 0.0, 0.0, 0.0, 0.0, 0.0, 0.0, 0.0, 0.0, 0.0, 0.0, 0.0, 0.0, 0.0, 0.0, 0.0, 0.0, 0.0, 0.0, 0.0, 0.0, 0.0, 0.0, 0.0, 0.0, 0.0, 0.0, 0.0, 0.0, 0.0, 0.0, 0.0, 0.0, 0.0, 0.0, 0.0, 0.0, 0.0, 0.0, 0.0, 0.0, 0.0, 0.0, 0.0, 0.0, 0.0, 0.0, 0.0, 0.0, 0.0, 0.0, 0.0, 0.0, 0.0, 0.0, 0.0, 0.0, 0.0, 0.0, 0.0, 0.0, 0.0, 0.0, 0.0, 0.0, 0.0, 0.0, 0.0, 0.0, 0.0, 0.0, 0.0, 0.0, 0.0, 0.0, 0.0, 0.0, 0.0, 0.0, 0.0, 0.0, 0.0, 0.0, 0.0, 0.0, 0.0, 0.0, 0.0, 0.0, 0.0, 0.0, 0.0, 0.0, 0.0, 0.0, 0.0, 0.0, 0.0, 0.0, 0.0, 0.0, 0.0, 0.0, 0.0, 0.0, 0.0, 0.0, 0.0, 0.0, 0.0, 0.0, 0.0, 0.0, 0.0, 0.0, 0.0, 0.0, 0.0, 0.0, 0.0, 0.0, 0.0, 0.0, 0.0, 0.0, 0.0, 0.0, 0.0, 0.0, 0.0, 0.0, 0.0, 0.0, 0.0, 0.0, 0.0, 0.0, 0.0, 0.0, 0.0, 0.0, 0.0, 0.0, 0.0, 0.0, 0.0, 0.0, 0.0, 0.0, 0.0, 0.0, 0.0, 0.0, 0.0, 0.0, 0.0, 0.0, 0.0, 0.0, 0.0, 0.0, 0.0, 0.0, 0.0, 0.0, 0.0, 0.0, 0.0, 0.0, 0.0, 0.0, 0.0, 0.0, 0.0, 0.0, 0.0, 0.0, 0.0, 0.0, 0.0, 0.0, 0.0, 0.0, 0.0, 0.0, 0.0, 0.0, 0.0, 0.0, 0.0, 0.0, 0.0, 0.0, 0.0, 0.0, 0.0, 0.0, 0.0, 0.0, 0.0, 0.0, 0.0, 0.0, 0.0, 0.0, 0.0, 0.0, 0.0, 0.0, 0.0, 0.0, 0.0, 0.0, 0.0, 0.0, 0.0, 0.0, 0.0, 0.0, 0.0, 0.0, 0.0, 0.0, 0.0, 0.0, 0.0, 0.0, 0.0, 0.0, 0.0, 0.0, 0.0, 0.0, 0.0, 0.0, 0.0, 0.0, 0.0, 0.0, 0.0, 0.0, 0.0, 0.0, 0.0, 0.0, 0.0, 0.0, 0.0, 0.0, 0.0, 0.0, 0.0, 0.0, 0.0, 0.0, 0.0, 0.0, 0.0, 0.0, 0.0, 0.0, 0.0, 0.0, 0.0, 0.0, 0.0, 0.0, 0.0, 0.0, 0.0, 0.0, 0.0, 0.0, 0.0, 0.0, 0.0, 0.0, 0.0, 0.0, 0.0, 0.0, 0.0, 0.0, 0.0, 0.0, 0.0, 0.0, 0.0, 0.0, 0.0, 0.0, 0.0, 0.0, 0.0, 0.0, 0.0, 0.0, 0.0, 0.0, 0.0, 0.0, 0.0, 0.0, 0.0, 0.0, 0.0, 0.0, 0.0, 0.0, 0.0, 0.0, 0.0, 0.0, 0.0, 0.0, 0.0, 0.0, 0.0, 0.0, 0.0, 0.0, 0.0, 0.0, 0.0, 0.0, 0.0, 0.0, 0.0, 0.0, 0.0, 0.0, 0.0, 0.0, 0.0, 0.0, 0.0, 0.0, 0.0, 0.0, 0.0, 0.0, 0.0, 0.0, 0.0, 0.0, 0.0, 0.0, 0.0, 0.0, 0.0, 0.0, 0.0, 0.0, 0.0, 0.0, 0.0, 0.0, 0.0, 0.0, 0.0, 0.0, 0.0, 0.0, 0.0, 0.0, 0.0, 0.0, 0.0, 0.0, 0.0, 0.0, 0.0, 0.0, 0.0, 0.0, 0.0, 0.0, 0.0, 0.0, 0.0, 0.0, 0.0, 0.0, 0.0, 0.0, 0.0, 0.0, 0.0, 0.0, 0.0, 0.0, 0.0, 0.0, 0.0, 0.0, 0.0, 0.0, 0.0, 0.0, 0.0, 0.0, 0.0, 0.0, 0.0, 0.0, 0.0, 0.0, 0.0, 0.0, 0.0, 0.0, 0.0, 0.0, 0.0, 0.0, 0.0, 0.0, 0.0, 0.0, 0.0, 0.0, 0.0, 0.0, 0.0, 0.0, 0.0, 0.0, 0.0, 0.0, 0.0, 0.0, 0.0, 0.0, 0.0, 0.0, 0.0, 0.0, 0.0, 0.0, 0.0, 0.0, 0.0, 0.0, 0.0, 0.0, 0.0, 0.0, 0.0, 0.0, 0.0, 0.0, 0.0, 0.0, 0.0, 0.0, 0.0, 0.0, 0.0, 0.0, 0.0, 0.0, 0.0, 0.0, 0.0, 0.0, 0.0, 0.0, 0.0, 0.0, 0.0, 0.0, 0.0, 0.0, 0.0, 0.0, 0.0, 0.0, 0.0, 0.0, 0.0, 0.0, 0.0, 0.0, 0.0, 0.0, 0.0, 0.0, 0.0, 0.0, 0.0, 0.0, 0.0, 0.0, 0.0, 0.0, 0.0, 0.0, 0.0, 0.0, 0.0, 0.0, 0.0, 0.0, 0.0, 0.0, 0.0, 0.0, 0.0, 0.0, 0.0, 0.0, 0.0, 0.0, 0.0, 0.0, 0.0, 0.0, 0.0, 0.0, 0.0, 0.0, 0.0, 0.0, 0.0, 0.0, 0.0, 0.0, 0.0, 0.0, 0.0, 0.0, 0.0, 0.0, 0.0, 0.0, 0.0, 0.0, 0.0, 0.0, 0.0, 0.0, 0.0, 0.0, 0.0, 0.0, 0.0, 0.0, 0.0, 0.0, 0.0, 0.0, 0.0, 0.0, 0.0, 0.0, 0.0, 0.0, 0.0, 0.0, 0.0, 0.0, 0.0, 0.0, 0.0, 0.0, 0.0, 0.0, 0.0, 0.0, 0.0, 0.0, 0.0, 0.0, 0.0, 0.0, 0.0, 0.0, 0.0, 0.0, 0.0, 0.0, 0.0, 0.0, 0.0, 0.0, 0.0, 0.0, 0.0, 0.0, 0.0, 0.0, 0.0, 0.0, 0.0, 0.0, 0.0, 0.0, 0.0, 0.0, 0.0, 0.0, 0.0, 0.0, 0.0, 0.0, 0.0, 0.0, 0.0, 0.0, 0.0, 0.0, 0.0, 0.0, 0.0, 0.0, 0.0, 0.0, 0.0, 0.0, 0.0, 0.0, 0.0, 0.0, 0.0, 0.0, 0.0, 0.0, 0.0, 0.0, 0.0, 0.0, 0.0, 0.0, 0.0, 0.0, 0.0, 0.0, 0.0, 0.0, 0.0, 0.0, 0.0, 0.0, 0.0, 0.0, 0.0, 0.0, 0.0, 0.0, 0.0, 0.0, 0.0, 0.0, 0.0, 0.0, 0.0, 0.0, 0.0, 0.0, 0.0, 0.0, 0.0, 0.0, 0.0, 0.0, 0.0, 0.0, 0.0, 0.0, 0.0, 0.0, 0.0, 0.0, 0.0, 0.0, 0.0, 0.0, 0.0, 0.0, 0.0, 0.0, 0.0, 0.0, 0.0, 0.0, 0.0, 0.0, 0.0, 0.0, 0.0, 0.0, 0.0, 0.0, 0.0, 0.0, 0.0, 0.0, 0.0, 0.0, 0.0, 0.0, 0.0, 0.0, 0.0, 0.0, 0.0, 0.0, 0.0, 0.0, 0.0, 0.0, 0.0, 0.0, 0.0, 0.0, 0.0, 0.0, 0.0, 0.0, 0.0, 0.0, 0.0, 0.0, 0.0, 0.0, 0.0, 0.0, 0.0, 0.0, 0.0, 0.0, 0.0, 0.0, 0.0, 0.0, 0.0, 0.0, 0.0, 0.0, 0.0, 0.0, 0.0, 0.0, 0.0, 0.0, 0.0, 0.0, 0.0, 0.0, 0.0, 0.0, 0.0, 0.0, 0.0, 0.0, 0.0, 0.0, 0.0, 0.0, 0.0, 0.0, 0.0, 0.0, 0.0, 0.0, 0.0, 0.0, 0.0, 0.0, 0.0, 0.0, 0.0, 0.0, 0.0, 0.0, 0.0, 0.0, 0.0, 0.0, 0.0, 0.0, 0.0, 0.0, 0.0, 0.0, 0.0, 0.0, 0.0, 0.0, 0.0, 0.0, 0.0, 0.0, 0.0, 0.0, 0.0, 0.0, 0.0, 0.0, 0.0, 0.0, 0.0, 0.0, 0.0, 0.0, 0.0, 0.0, 0.0, 0.0, 0.0, 0.0, 0.0, 0.0, 0.0, 0.0, 0.0, 0.0, 0.0, 0.0, 0.0, 0.0, 0.0, 0.0, 0.0, 0.0, 0.0, 0.0, 0.0, 0.0, 0.0, 0.0, 0.0, 0.0, 0.0, 0.0, 0.0, 0.0, 0.0, 0.0, 0.0, 0.0, 0.0, 0.0, 0.0, 0.0, 0.0, 0.0, 0.0, 0.0, 0.0, 0.0, 0.0, 0.0, 0.0, 0.0, 0.0, 0.0, 0.0, 0.0, 0.0, 0.0, 0.0, 0.0, 0.0, 0.0, 0.0, 0.0, 0.0, 0.0, 0.0, 0.0, 0.0, 0.0, 0.0, 0.0, 0.0, 0.0, 0.0, 0.0, 0.0, 0.0, 0.0, 0.0, 0.0, 0.0, 0.0, 0.0, 0.0, 0.0, 0.0, 0.0, 0.0, 0.0, 0.0, 0.0, 0.0, 0.0, 0.0, 0.0, 0.0, 0.0, 0.0, 0.0, 0.0, 0.0, 0.0, 0.0, 0.0, 0.0, 0.0, 0.0, 0.0, 0.0, 0.0, 0.0, 0.0, 0.0, 0.0, 0.0, 0.0, 0.0, 0.0, 0.0, 0.0, 0.0, 0.0, 0.0, 0.0, 0.0, 0.0, 0.0, 0.0, 0.0, 0.0, 0.0, 0.0, 0.0, 0.0, 0.0, 0.0, 0.0, 0.0, 0.0, 0.0, 0.0, 0.0, 0.0, 0.0, 0.0, 0.0, 0.0, 0.0, 0.0, 0.0, 0.0, 0.0, 0.0, 0.0, 0.0, 0.0, 0.0, 0.0, 0.0, 0.0, 0.0, 0.0, 0.0, 0.0, 0.0, 0.0, 0.0, 0.0, 0.0, 0.0, 0.0, 0.0, 0.0, 0.0, 0.0, 0.0, 0.0, 0.0, 0.0, 0.0, 0.0, 0.0, 0.0, 0.0, 0.0, 0.0, 0.0, 0.0, 0.0, 0.0, 0.0, 0.0, 0.0, 0.0, 0.0, 0.0, 0.0, 0.0, 0.0, 0.0, 0.0, 0.0, 0.0, 0.0, 0.0, 0.0, 0.0, 0.0, 0.0, 0.0, 0.0, 0.0, 0.0, 0.0, 0.0, 0.0, 0.0, 0.0, 0.0, 0.0, 0.0, 0.0, 0.0, 0.0, 0.0, 0.0, 0.0, 0.0, 0.0, 0.0, 0.0, 0.0, 0.0, 0.0, 0.0, 0.0, 0.0, 0.0, 0.0, 0.0, 0.0, 0.0, 0.0, 0.0, 0.0, 0.0, 0.0, 0.0, 0.0, 0.0, 0.0, 0.0, 0.0, 0.0, 0.0, 0.0, 0.0, 0.0, 0.0, 0.0, 0.0, 0.0, 0.0, 0.0, 0.0, 0.0, 0.0, 0.0, 0.0, 0.0, 0.0, 0.0, 0.0, 0.0, 0.0, 0.0, 0.0, 0.0, 0.0, 0.0, 0.0, 0.0, 0.0, 0.0, 0.0, 0.0, 0.0, 0.0, 0.0, 0.0, 0.0, 0.0, 0.0, 0.0, 0.0, 0.0, 0.0, 0.0, 0.0, 0.0, 0.0, 0.0, 0.0, 0.0, 0.0, 0.0, 0.0, 0.0, 0.0, 0.0, 0.0, 0.0, 0.0, 0.0, 0.0, 0.0, 0.0, 0.0, 0.0, 0.0, 0.0, 0.0, 0.0, 0.0, 0.0, 0.0, 0.0, 0.0, 0.0, 0.0, 0.0, 0.0, 0.0, 0.0, 0.0, 0.0, 0.0, 0.0, 0.0, 0.0, 0.0, 0.0, 0.0, 0.0, 0.0, 0.0, 0.0, 0.0, 0.0, 0.0, 0.0, 0.0, 0.0])
me_circle_001.materials.append(mat_material_001)
me_circle_001.update()
me_cylinder_002 = bpy.data.meshes.new('Cylinder.002')
me_cylinder_002.from_pydata([(-0.1951, 0.9808, -0.7471), (-0.3827, 0.9239, -0.7471), (1.397e-09, -5.588e-08, -0.7962), (-0.5556, 0.8315, -0.7471), (-0.7071, 0.7071, -0.7471), (-9.313e-10, -2.235e-08, 0.7723), (-0.8315, 0.5556, -0.7471), (-0.9239, 0.3827, -0.7471), (-0.9808, 0.1951, -0.7471), (-1.0, 0.0, -0.7471), (-0.9808, -0.1951, -0.7471), (-0.9239, -0.3827, -0.7471), (-0.8315, -0.5556, -0.7471), (-0.7071, -0.7071, -0.7471), (-0.5556, -0.8315, -0.7471), (-0.3827, -0.9239, -0.7471), (-0.1951, -0.9808, -0.7471), (0.0, -1.0, -0.7471), (0.1951, -0.9808, -0.7471), (0.3827, -0.9239, -0.7471), (0.5556, -0.8315, -0.7471), (0.7071, -0.7071, -0.7471), (0.8315, -0.5556, -0.7471), (0.9239, -0.3827, -0.7471), (0.9808, -0.1951, -0.7471), (1.0, 0.0, -0.7471), (0.9808, 0.1951, -0.7471), (0.9239, 0.3827, -0.7471), (0.8315, 0.5556, -0.7471), (0.7071, 0.7071, -0.7471), (0.5556, 0.8315, -0.7471), (0.3827, 0.9239, -0.7471), (0.1951, 0.9808, -0.7471), (0.0, 1.0, -0.7471), (0.0, 1.0, -0.7962), (0.1951, 0.9808, -0.7962), (0.1951, 0.9808, 0.7723), (0.0, 1.0, 0.7723), (0.3827, 0.9239, -0.7962), (0.3827, 0.9239, 0.7723), (0.5556, 0.8315, -0.7962), (0.5556, 0.8315, 0.7723), (0.7071, 0.7071, -0.7962), (0.7071, 0.7071, 0.7723), (0.8315, 0.5556, -0.7962), (0.8315, 0.5556, 0.7723), (0.9239, 0.3827, -0.7962), (0.9239, 0.3827, 0.7723), (0.9808, 0.1951, -0.7962), (0.9808, 0.1951, 0.7723), (1.0, 0.0, -0.7962), (1.0, 0.0, 0.7723), (0.9808, -0.1951, -0.7962), (0.9808, -0.1951, 0.7723), (0.9239, -0.3827, -0.7962), (0.9239, -0.3827, 0.7723), (0.8315, -0.5556, -0.7962), (0.8315, -0.5556, 0.7723), (0.7071, -0.7071, -0.7962), (0.7071, -0.7071, 0.7723), (0.5556, -0.8315, -0.7962), (0.5556, -0.8315, 0.7723), (0.3827, -0.9239, -0.7962), (0.3827, -0.9239, 0.7723), (0.1951, -0.9808, -0.7962), (0.1951, -0.9808, 0.7723), (0.0, -1.0, -0.7962), (0.0, -1.0, 0.7723), (-0.1951, -0.9808, -0.7962), (-0.1951, -0.9808, 0.7723), (-0.3827, -0.9239, -0.7962), (-0.3827, -0.9239, 0.7723), (-0.5556, -0.8315, -0.7962), (-0.5556, -0.8315, 0.7723), (-0.7071, -0.7071, -0.7962), (-0.7071, -0.7071, 0.7723), (-0.8315, -0.5556, -0.7962), (-0.8315, -0.5556, 0.7723), (-0.9239, -0.3827, -0.7962), (-0.9239, -0.3827, 0.7723), (-0.9808, -0.1951, -0.7962), (-0.9808, -0.1951, 0.7723), (-1.0, 0.0, -0.7962), (-1.0, 0.0, 0.7723), (-0.9808, 0.1951, -0.7962), (-0.9808, 0.1951, 0.7723), (-0.9239, 0.3827, -0.7962), (-0.9239, 0.3827, 0.7723), (-0.8315, 0.5556, -0.7962), (-0.8315, 0.5556, 0.7723), (-0.7071, 0.7071, -0.7962), (-0.7071, 0.7071, 0.7723), (-0.5556, 0.8315, -0.7962), (-0.5556, 0.8315, 0.7723), (-0.3827, 0.9239, -0.7962), (-0.3827, 0.9239, 0.7723), (-0.1951, 0.9808, -0.7962), (-0.1951, 0.9808, 0.7723), (0.0, 1.0, 0.7352), (-0.1951, 0.9808, 0.7352), (-0.3827, 0.9239, 0.7352), (-0.5556, 0.8315, 0.7352), (-0.7071, 0.7071, 0.7352), (-0.8315, 0.5556, 0.7352), (-0.9239, 0.3827, 0.7352), (-0.9808, 0.1951, 0.7352), (-1.0, 0.0, 0.7352), (-0.9808, -0.1951, 0.7352), (-0.9239, -0.3827, 0.7352), (-0.8315, -0.5556, 0.7352), (-0.7071, -0.7071, 0.7352), (-0.5556, -0.8315, 0.7352), (-0.3827, -0.9239, 0.7352), (-0.1951, -0.9808, 0.7352), (0.0, -1.0, 0.7352), (0.1951, -0.9808, 0.7352), (0.3827, -0.9239, 0.7352), (0.5556, -0.8315, 0.7352), (0.7071, -0.7071, 0.7352), (0.8315, -0.5556, 0.7352), (0.9239, -0.3827, 0.7352), (0.9808, -0.1951, 0.7352), (1.0, 0.0, 0.7352), (0.9808, 0.1951, 0.7352), (0.9239, 0.3827, 0.7352), (0.8315, 0.5556, 0.7352), (0.7071, 0.7071, 0.7352), (0.5556, 0.8315, 0.7352), (0.3827, 0.9239, 0.7352), (0.1951, 0.9808, 0.7352), (0.01433, -2.164, 0.7864), (0.01433, -2.164, -0.7864), (-0.4394, -2.119, 0.7864), (-0.4394, -2.119, -0.7864), (-0.8756, -1.987, 0.7864), (-0.8756, -1.987, -0.7864), (-1.278, -1.772, 0.7864), (-1.278, -1.772, -0.7864), (-1.63, -1.483, 0.7864), (-1.63, -1.483, -0.7864), (-1.919, -1.13, 0.7864), (-1.919, -1.13, -0.7864), (-2.134, -0.7283, 0.7864), (-2.134, -0.7283, -0.7864), (-2.267, -0.292, 0.7864), (-2.267, -0.292, -0.7864), (-2.311, 0.1617, 0.7864), (-2.311, 0.1617, -0.7864), (-2.267, 0.6154, 0.7864), (-2.267, 0.6154, -0.7864), (-2.134, 1.052, 0.7864), (-2.134, 1.052, -0.7864), (-1.919, 1.454, 0.7864), (-1.919, 1.454, -0.7864), (-1.63, 1.806, 0.7864), (-1.63, 1.806, -0.7864), (-1.278, 2.095, 0.7864), (-1.278, 2.095, -0.7864), (-0.8756, 2.31, 0.7864), (-0.8756, 2.31, -0.7864), (-0.4394, 2.443, 0.7864), (-0.4394, 2.443, -0.7864), (0.01433, 2.487, 0.7864), (0.01433, 2.487, -0.7864), (0.468, 2.443, 0.7864), (0.468, 2.443, -0.7864), (0.9043, 2.31, 0.7864), (0.9043, 2.31, -0.7864), (1.306, 2.095, 0.7864), (1.306, 2.095, -0.7864), (1.659, 1.806, 0.7864), (1.659, 1.806, -0.7864), (1.948, 1.454, 0.7864), (1.948, 1.454, -0.7864), (2.163, 1.052, 0.7864), (2.163, 1.052, -0.7864), (2.358, 0.3898, 0.7864), (2.358, 0.3898, -0.7864), (2.34, 0.1617, 0.7864), (2.34, 0.1617, -0.7864), (2.295, -0.292, 0.7864), (2.295, -0.292, -0.7864), (2.163, -0.7283, 0.7864), (2.163, -0.7283, -0.7864), (1.898, -1.331, 0.7864), (1.898, -1.331, -0.7864), (1.703, -1.491, 0.7864), (1.703, -1.491, -0.7864), (1.319, -1.79, 0.7864), (1.319, -1.79, -0.7864), (0.9043, -1.987, 0.7864), (0.9043, -1.987, -0.7864), (0.468, -2.119, 0.7864), (0.468, -2.119, -0.7864), (1.33, -3.127, 0.7864), (1.098, -3.308, 0.7864), (1.098, -3.308, -0.7864), (1.33, -3.127, -0.7864), (0.7905, -3.315, 0.7864), (0.7905, -3.315, -0.7864), (1.364, -2.808, -0.7864), (1.364, -2.808, 0.7864), (3.339, -1.362, 0.7864), (3.339, -1.362, -0.7864), (3.611, -1.527, 0.7864), (3.611, -1.527, -0.7864), (3.609, -1.835, 0.7864), (3.609, -1.835, -0.7864), (3.345, -1.987, 0.7864), (3.345, -1.987, -0.7864), (4.057, 1.464, -0.7864), (4.057, 1.464, 0.7864), (4.431, 1.479, 0.7864), (4.431, 1.479, -0.7864), (4.661, 1.26, 0.7864), (4.661, 1.26, -0.7864), (4.692, 0.9728, 0.7864), (4.692, 0.9728, -0.7864), (4.508, 0.6725, 0.7864), (4.508, 0.6725, -0.7864), (-0.8756, -1.987, 0.7827), (-1.278, -1.772, 0.7827), (-1.63, -1.483, 0.7827), (-1.919, -1.13, 0.7827), (-2.134, -0.7283, 0.7827), (-2.267, -0.292, 0.7827), (-2.311, 0.1617, 0.7827), (-2.267, 0.6154, 0.7827), (-2.134, 1.052, 0.7827), (-1.919, 1.454, 0.7827), (-1.63, 1.806, 0.7827), (-1.278, 2.095, 0.7827), (-0.8756, 2.31, 0.7827), (-0.4394, 2.443, 0.7827), (0.01433, 2.487, 0.7827), (0.468, 2.443, 0.7827), (0.9043, 2.31, 0.7827), (1.306, 2.095, 0.7827), (1.659, 1.806, 0.7827), (1.948, 1.454, 0.7827), (2.163, 1.052, 0.7827), (2.358, 0.3898, 0.7827), (1.898, -1.331, 0.7827), (0.9043, -1.987, 0.7827), (0.468, -2.119, 0.7827), (1.098, -3.308, 0.7827), (0.7905, -3.315, 0.7827), (1.364, -2.808, 0.7827), (3.339, -1.362, 0.7827), (3.611, -1.527, 0.7827), (3.609, -1.835, 0.7827), (3.345, -1.987, 0.7827), (4.057, 1.464, 0.7827), (4.431, 1.479, 0.7827), (4.661, 1.26, 0.7827), (4.692, 0.9728, 0.7827), (4.508, 0.6725, 0.7827), (1.33, -3.127, 0.7827), (1.418, -1.792, 0.7864), (1.785, -1.492, 0.7864), (1.785, -1.492, -0.7864), (1.96, -1.332, -0.7864), (1.96, -1.332, 0.7864), (1.009, -1.987, 0.7864), (1.009, -1.987, -0.7864), (1.418, -1.792, -0.7864), (1.96, -1.332, 0.7827), (1.009, -1.987, 0.7827), (1.964, -1.28, -0.7864), (2.355, -0.2526, 0.7864), (2.393, 0.1952, 0.7864), (2.227, -0.685, -0.7864), (2.402, 0.4171, 0.7864), (2.355, -0.2526, -0.7864), (2.393, 0.1952, -0.7864), (1.964, -1.28, 0.7864), (2.402, 0.4171, -0.7864), (2.227, -0.685, 0.7864), (2.402, 0.4171, 0.7827), (1.964, -1.28, 0.7827), (0.4958, -2.141, 0.7864), (0.4958, -2.141, -0.7864), (-0.8239, -2.028, -0.7864), (-0.3917, -2.156, -0.7864), (0.05515, -2.194, -0.7864), (0.05515, -2.194, 0.7864), (-0.8239, -2.028, 0.7864), (-0.3917, -2.156, 0.7864), (0.4958, -2.141, 0.7827), (-0.8239, -2.028, 0.7827), (1.394, 0.03393, -0.7967), (1.368, 0.3043, -0.7967), (1.368, -0.2364, -0.7967), (1.161, 0.8039, -0.7967), (1.161, -0.736, -0.7967), (0.9884, 1.014, -0.7967), (1.289, 0.5643, -0.7967), (1.289, -0.4964, -0.7967), (0.9884, -0.946, -0.7967), (0.5387, 1.314, -0.7967), (0.7783, 1.186, -0.7967), (0.7783, -1.118, -0.7967), (0.008403, -1.352, -0.7967), (0.2788, -1.325, -0.7967), (-0.5219, -1.246, -0.7967), (-0.262, -1.325, -0.7967), (0.5387, -1.246, -0.7967), (0.2788, 1.393, -0.7967), (-0.262, 1.393, -0.7967), (0.008403, 1.42, -0.7967), (-0.7615, 1.186, -0.7967), (-0.7615, -1.118, -0.7967), (-0.5219, 1.314, -0.7967), (-1.144, 0.8039, -0.7967), (-1.144, -0.736, -0.7967), (-1.377, 0.03393, -0.7967), (-1.351, -0.2364, -0.7967), (-1.351, 0.3043, -0.7967), (-1.272, 0.5643, -0.7967), (-1.272, -0.4964, -0.7967), (-0.9715, -0.946, -0.7967), (-0.9715, 1.014, -0.7967), (0.2788, -1.325, 0.783), (0.008403, -1.352, 0.783), (-0.262, -1.325, 0.783), (-0.5219, -1.246, 0.783), (-0.7615, 1.186, 0.783), (-0.5219, 1.314, 0.783), (-0.7615, -1.118, 0.783), (-0.262, 1.393, 0.783), (-1.144, 0.8039, 0.783), (-0.9715, 1.014, 0.783), (-1.144, -0.736, 0.783), (-1.377, 0.03393, 0.783), (-1.351, -0.2364, 0.783), (-1.272, 0.5643, 0.783), (-1.351, 0.3043, 0.783), (-1.272, -0.4964, 0.783), (-0.9715, -0.946, 0.783), (1.394, 0.03393, 0.783), (1.289, 0.5643, 0.783), (1.368, 0.3043, 0.783), (1.368, -0.2364, 0.783), (1.161, 0.8039, 0.783), (1.161, -0.736, 0.783), (0.9884, 1.014, 0.783), (1.289, -0.4964, 0.783), (0.5387, -1.246, 0.783), (0.7783, 1.186, 0.783), (0.7783, -1.118, 0.783), (0.008403, 1.42, 0.783), (0.2788, 1.393, 0.783), (0.5387, 1.314, 0.783), (0.9884, -0.946, 0.783), (4.057, 1.464, -0.7253), (1.964, -1.28, -0.7253), (-2.267, -0.292, -0.7253), (-0.8756, -1.987, -0.7253), (-1.63, -1.483, -0.7253), (-2.134, -0.7283, -0.7253), (-2.311, 0.1617, -0.7253), (-2.134, 1.052, -0.7253), (-1.63, 1.806, -0.7253), (-0.8756, 2.31, -0.7253), (0.01433, 2.487, -0.7253), (0.9043, 2.31, -0.7253), (1.659, 1.806, -0.7253), (2.163, 1.052, -0.7253), (0.9043, -1.987, -0.7253), (0.7905, -3.315, -0.7253), (3.339, -1.362, -0.7253), (3.609, -1.835, -0.7253), (2.402, 0.4171, -0.7253), (4.661, 1.26, -0.7253), (4.508, 0.6725, -0.7253), (1.098, -3.308, -0.7253), (1.364, -2.808, -0.7253), (1.009, -1.987, -0.7253), (-1.278, -1.772, -0.7253), (-1.919, -1.13, -0.7253), (-2.267, 0.6154, -0.7253), (-1.919, 1.454, -0.7253), (-1.278, 2.095, -0.7253), (-0.4394, 2.443, -0.7253), (0.468, 2.443, -0.7253), (1.306, 2.095, -0.7253), (1.948, 1.454, -0.7253), (2.358, 0.3898, -0.7253), (1.898, -1.331, -0.7253), (0.468, -2.119, -0.7253), (3.611, -1.527, -0.7253), (3.345, -1.987, -0.7253), (4.431, 1.479, -0.7253), (4.692, 0.9728, -0.7253), (1.33, -3.127, -0.7253), (-0.8239, -2.028, -0.7253), (1.96, -1.332, -0.7253), (0.4958, -2.141, -0.7253), (-0.9715, -0.946, -0.7793), (1.161, 0.8039, -0.7793), (-0.5219, -1.246, -0.7793), (1.289, -0.4964, -0.7793), (-0.7615, 1.186, -0.7793), (-1.144, -0.736, -0.7793), (1.394, 0.03393, -0.7793), (1.161, -0.736, -0.7793), (-1.351, 0.3043, -0.7793), (0.008403, 1.42, -0.7793), (0.008403, -1.352, -0.7793), (0.9884, -0.946, -0.7793), (0.2788, -1.325, -0.7793), (-0.7615, -1.118, -0.7793), (0.5387, -1.246, -0.7793), (-1.377, 0.03393, -0.7793), (1.368, 0.3043, -0.7793), (0.9884, 1.014, -0.7793), (0.5387, 1.314, -0.7793), (-1.272, 0.5643, -0.7793), (-0.5219, 1.314, -0.7793), (-0.262, 1.393, -0.7793), (-1.351, -0.2364, -0.7793), (1.289, 0.5643, -0.7793), (0.7783, 1.186, -0.7793), (0.2788, 1.393, -0.7793), (-1.272, -0.4964, -0.7793), (1.368, -0.2364, -0.7793), (-0.262, -1.325, -0.7793), (-1.144, 0.8039, -0.7793), (-0.9715, 1.014, -0.7793), (0.7783, -1.118, -0.7793), (-0.9715, -0.946, 0.6713), (1.161, 0.8039, 0.6713), (-0.5219, -1.246, 0.6713), (1.289, -0.4964, 0.6713), (-0.7615, 1.186, 0.6713), (-1.144, -0.736, 0.6713), (1.394, 0.03393, 0.6713), (1.161, -0.736, 0.6713), (-1.351, 0.3043, 0.6713), (0.008403, 1.42, 0.6713), (0.008403, -1.352, 0.6713), (0.9884, -0.946, 0.6713), (0.2788, -1.325, 0.6713), (-0.7615, -1.118, 0.6713), (0.5387, -1.246, 0.6713), (-1.377, 0.03393, 0.6713), (1.368, 0.3043, 0.6713), (0.9884, 1.014, 0.6713), (0.5387, 1.314, 0.6713), (-1.272, 0.5643, 0.6713), (-0.5219, 1.314, 0.6713), (-0.262, 1.393, 0.6713), (-1.351, -0.2364, 0.6713), (1.289, 0.5643, 0.6713), (0.7783, 1.186, 0.6713), (0.2788, 1.393, 0.6713), (-1.272, -0.4964, 0.6713), (1.368, -0.2364, 0.6713), (-0.262, -1.325, 0.6713), (-1.144, 0.8039, 0.6713), (-0.9715, 1.014, 0.6713), (0.7783, -1.118, 0.6713), (0.5293, -1.249, -0.7967)], [], [(98, 37, 36, 129), (129, 36, 39, 128), (128, 39, 41, 127), (127, 41, 43, 126), (126, 43, 45, 125), (125, 45, 47, 124), (124, 47, 49, 123), (123, 49, 51, 122), (122, 51, 53, 121), (121, 53, 55, 120), (120, 55, 57, 119), (119, 57, 59, 118), (118, 59, 61, 117), (117, 61, 63, 116), (116, 63, 65, 115), (115, 65, 67, 114), (114, 67, 69, 113), (113, 69, 71, 112), (112, 71, 73, 111), (111, 73, 75, 110), (110, 75, 77, 109), (109, 77, 79, 108), (108, 79, 81, 107), (107, 81, 83, 106), (106, 83, 85, 105), (105, 85, 87, 104), (104, 87, 89, 103), (103, 89, 91, 102), (102, 91, 93, 101), (101, 93, 95, 100), (100, 95, 97, 99), (99, 97, 37, 98), (2, 34, 35), (5, 36, 37), (2, 35, 38), (5, 39, 36), (2, 38, 40), (5, 41, 39), (2, 40, 42), (5, 43, 41), (2, 42, 44), (5, 45, 43), (2, 44, 46), (5, 47, 45), (2, 46, 48), (5, 49, 47), (2, 48, 50), (5, 51, 49), (2, 50, 52), (5, 53, 51), (2, 52, 54), (5, 55, 53), (2, 54, 56), (5, 57, 55), (2, 56, 58), (5, 59, 57), (2, 58, 60), (5, 61, 59), (2, 60, 62), (5, 63, 61), (2, 62, 64), (5, 65, 63), (2, 64, 66), (5, 67, 65), (2, 66, 68), (5, 69, 67), (2, 68, 70), (5, 71, 69), (2, 70, 72), (5, 73, 71), (2, 72, 74), (5, 75, 73), (2, 74, 76), (5, 77, 75), (2, 76, 78), (5, 79, 77), (2, 78, 80), (5, 81, 79), (2, 80, 82), (5, 83, 81), (2, 82, 84), (5, 85, 83), (2, 84, 86), (5, 87, 85), (2, 86, 88), (5, 89, 87), (2, 88, 90), (5, 91, 89), (2, 90, 92), (5, 93, 91), (2, 92, 94), (5, 95, 93), (2, 94, 96), (5, 97, 95), (2, 96, 34), (5, 37, 97), (34, 33, 32, 35), (35, 32, 31, 38), (38, 31, 30, 40), (40, 30, 29, 42), (42, 29, 28, 44), (44, 28, 27, 46), (46, 27, 26, 48), (48, 26, 25, 50), (50, 25, 24, 52), (52, 24, 23, 54), (54, 23, 22, 56), (56, 22, 21, 58), (58, 21, 20, 60), (60, 20, 19, 62), (62, 19, 18, 64), (64, 18, 17, 66), (66, 17, 16, 68), (68, 16, 15, 70), (70, 15, 14, 72), (72, 14, 13, 74), (74, 13, 12, 76), (76, 12, 11, 78), (78, 11, 10, 80), (80, 10, 9, 82), (82, 9, 8, 84), (84, 8, 7, 86), (86, 7, 6, 88), (88, 6, 4, 90), (90, 4, 3, 92), (92, 3, 1, 94), (94, 1, 0, 96), (96, 0, 33, 34), (0, 99, 98, 33), (1, 100, 99, 0), (3, 101, 100, 1), (4, 102, 101, 3), (6, 103, 102, 4), (7, 104, 103, 6), (8, 105, 104, 7), (9, 106, 105, 8), (10, 107, 106, 9), (11, 108, 107, 10), (12, 109, 108, 11), (13, 110, 109, 12), (14, 111, 110, 13), (15, 112, 111, 14), (16, 113, 112, 15), (17, 114, 113, 16), (18, 115, 114, 17), (19, 116, 115, 18), (20, 117, 116, 19), (21, 118, 117, 20), (22, 119, 118, 21), (23, 120, 119, 22), (24, 121, 120, 23), (25, 122, 121, 24), (26, 123, 122, 25), (27, 124, 123, 26), (28, 125, 124, 27), (29, 126, 125, 28), (30, 127, 126, 29), (31, 128, 127, 30), (32, 129, 128, 31), (33, 98, 129, 32), (284, 283, 196, 197), (283, 282, 199, 196), (273, 271, 217, 215), (270, 272, 211, 212), (271, 268, 219, 217), (269, 270, 212, 214), (261, 260, 205, 203), (258, 259, 204, 206), (191, 462, 303, 302, 305, 304, 135, 133, 131, 193), (177, 296, 291, 290, 292, 297, 183, 181, 179), (338, 138, 140, 142, 144, 334, 337, 332), (344, 184, 186, 188, 190, 192, 322, 347, 349, 353), (285, 280, 201, 194), (289, 286, 198, 246), (286, 287, 195, 198), (287, 285, 194, 195), (281, 284, 197, 200), (267, 263, 208, 251), (263, 258, 206, 208), (260, 265, 207, 205), (259, 262, 202, 204), (265, 264, 209, 207), (274, 273, 215, 213), (279, 275, 218, 256), (276, 274, 213, 210), (275, 277, 216, 218), (277, 269, 214, 216), (372, 276, 210, 354), (393, 217, 219, 374), (373, 215, 217, 393), (392, 213, 215, 373), (354, 210, 213, 392), (371, 207, 209, 391), (390, 205, 207, 371), (370, 203, 205, 390), (376, 200, 197, 394), (375, 196, 199, 369), (394, 197, 196, 375), (397, 281, 200, 376), (368, 191, 193, 389), (396, 261, 203, 370), (367, 175, 177, 387), (386, 173, 175, 367), (366, 171, 173, 386), (385, 169, 171, 366), (365, 167, 169, 385), (384, 165, 167, 365), (364, 163, 165, 384), (383, 161, 163, 364), (363, 159, 161, 383), (382, 157, 159, 363), (362, 155, 157, 382), (381, 153, 155, 362), (361, 151, 153, 381), (380, 149, 151, 361), (360, 147, 149, 380), (356, 145, 147, 360), (359, 143, 145, 356), (379, 141, 143, 359), (358, 139, 141, 379), (378, 137, 139, 358), (357, 135, 137, 378), (134, 220, 221, 136), (136, 221, 222, 138), (138, 222, 223, 140), (140, 223, 224, 142), (142, 224, 225, 144), (144, 225, 226, 146), (146, 226, 227, 148), (148, 227, 228, 150), (150, 228, 229, 152), (152, 229, 230, 154), (154, 230, 231, 156), (156, 231, 232, 158), (158, 232, 233, 160), (160, 233, 234, 162), (162, 234, 235, 164), (164, 235, 236, 166), (166, 236, 237, 168), (168, 237, 238, 170), (170, 238, 239, 172), (172, 239, 240, 174), (174, 240, 241, 176), (262, 266, 248, 202), (190, 243, 244, 192), (280, 288, 247, 201), (194, 257, 245, 195), (195, 245, 246, 198), (201, 247, 257, 194), (202, 248, 249, 204), (204, 249, 250, 206), (206, 250, 251, 208), (211, 252, 253, 212), (212, 253, 254, 214), (214, 254, 255, 216), (216, 255, 256, 218), (272, 278, 252, 211), (355, 279, 256, 374), (377, 267, 251, 391), (395, 289, 246, 369), (368, 243, 267, 377), (184, 242, 266, 262), (388, 185, 261, 396), (189, 191, 264, 265), (186, 184, 262, 259), (187, 189, 265, 260), (190, 188, 258, 263), (243, 190, 263, 267), (188, 186, 259, 258), (185, 187, 260, 261), (388, 242, 279, 355), (176, 241, 278, 272), (387, 177, 276, 372), (182, 180, 269, 277), (184, 182, 277, 275), (177, 179, 274, 276), (242, 184, 275, 279), (179, 181, 273, 274), (180, 178, 270, 269), (183, 185, 268, 271), (178, 176, 272, 270), (181, 183, 271, 273), (357, 220, 289, 395), (192, 244, 288, 280), (389, 193, 281, 397), (193, 131, 284, 281), (132, 130, 285, 287), (134, 132, 287, 286), (220, 134, 286, 289), (130, 192, 280, 285), (133, 135, 282, 283), (131, 133, 283, 284), (426, 305, 302, 408), (400, 304, 305, 426), (411, 311, 304, 400), (398, 320, 311, 411), (435, 430, 338, 332), (456, 435, 332, 337), (452, 456, 337, 334), (445, 452, 334, 333), (438, 445, 333, 336), (449, 438, 336, 335), (459, 449, 335, 330), (460, 459, 330, 331), (434, 460, 331, 326), (450, 434, 326, 327), (451, 450, 327, 329), (439, 451, 329, 350), (455, 439, 350, 351), (448, 455, 351, 352), (454, 448, 352, 348), (447, 454, 348, 345), (399, 293, 295, 415), (421, 296, 293, 399), (414, 291, 296, 421), (404, 290, 291, 414), (425, 292, 290, 404), (401, 297, 292, 425), (405, 294, 297, 401), (409, 298, 294, 405), (429, 301, 298, 409), (412, 306, 301, 429), (412, 462, 306), (408, 302, 303, 410), (244, 389, 397, 288), (135, 357, 395, 282), (241, 387, 372, 278), (185, 388, 355, 268), (242, 388, 396, 266), (191, 368, 377, 264), (282, 395, 369, 199), (264, 377, 391, 209), (268, 355, 374, 219), (220, 357, 378, 221), (221, 378, 358, 222), (222, 358, 379, 223), (223, 379, 359, 224), (224, 359, 356, 225), (225, 356, 360, 226), (226, 360, 380, 227), (227, 380, 361, 228), (228, 361, 381, 229), (229, 381, 362, 230), (230, 362, 382, 231), (231, 382, 363, 232), (232, 363, 383, 233), (233, 383, 364, 234), (234, 364, 384, 235), (235, 384, 365, 236), (236, 365, 385, 237), (237, 385, 366, 238), (238, 366, 386, 239), (239, 386, 367, 240), (240, 367, 387, 241), (266, 396, 370, 248), (243, 368, 389, 244), (288, 397, 376, 247), (257, 394, 375, 245), (245, 375, 369, 246), (247, 376, 394, 257), (248, 370, 390, 249), (249, 390, 371, 250), (250, 371, 391, 251), (252, 354, 392, 253), (253, 392, 373, 254), (254, 373, 393, 255), (255, 393, 374, 256), (278, 372, 354, 252), (440, 408, 410, 442), (442, 410, 412, 444), (444, 412, 429, 461), (461, 429, 409, 441), (441, 409, 405, 437), (437, 405, 401, 433), (433, 401, 425, 457), (457, 425, 404, 436), (436, 404, 414, 446), (446, 414, 421, 453), (453, 421, 399, 431), (431, 399, 415, 447), (295, 300, 422, 415), (300, 299, 416, 422), (299, 307, 423, 416), (307, 309, 407, 423), (309, 308, 419, 407), (308, 312, 418, 419), (312, 310, 402, 418), (310, 321, 428, 402), (321, 313, 427, 428), (313, 318, 417, 427), (318, 317, 406, 417), (317, 315, 413, 406), (315, 316, 420, 413), (316, 319, 424, 420), (319, 314, 403, 424), (314, 320, 398, 403), (430, 398, 411, 443), (443, 411, 400, 432), (432, 400, 426, 458), (458, 426, 408, 440), (324, 458, 440, 323), (325, 432, 458, 324), (328, 443, 432, 325), (338, 430, 443, 328), (343, 431, 447, 345), (340, 453, 431, 343), (341, 446, 453, 340), (339, 436, 446, 341), (342, 457, 436, 339), (346, 433, 457, 342), (344, 437, 433, 346), (353, 441, 437, 344), (349, 461, 441, 353), (347, 444, 461, 349), (322, 442, 444, 347), (323, 440, 442, 322), (415, 422, 454, 447), (422, 416, 448, 454), (416, 423, 455, 448), (423, 407, 439, 455), (407, 419, 451, 439), (419, 418, 450, 451), (418, 402, 434, 450), (402, 428, 460, 434), (428, 427, 459, 460), (427, 417, 449, 459), (417, 406, 438, 449), (406, 413, 445, 438), (413, 420, 452, 445), (420, 424, 456, 452), (424, 403, 435, 456), (403, 398, 430, 435), (163, 309, 307, 299, 300, 171, 169, 167, 165), (147, 317, 318, 313, 321, 310, 155, 153, 151, 149), (335, 150, 152, 154, 156, 327, 326, 331, 330), (350, 162, 164, 166, 168, 170, 348, 352, 351), (139, 137, 135, 304, 311, 320, 314, 141), (410, 303, 462, 412), (187, 185, 183, 297, 294, 298, 301, 306, 462, 191, 189), (171, 300, 295, 293, 296, 177, 175, 173), (155, 310, 312, 308, 309, 163, 161, 159, 157), (339, 176, 178, 180, 182, 184, 344, 346, 342), (327, 156, 158, 160, 162, 350, 329), (333, 334, 144, 146, 148, 150, 335, 336), (141, 314, 319, 316, 315, 317, 147, 145, 143), (192, 130, 132, 134, 136, 138, 338, 328, 325, 324, 323, 322), (348, 170, 172, 174, 176, 339, 341, 340, 343, 345)])
me_cylinder_002.polygons.foreach_set('use_smooth', [True] * 447)
me_cylinder_002.polygons.foreach_set('material_index', [1, 1, 1, 1, 1, 1, 1, 1, 1, 1, 1, 1, 1, 1, 1, 1, 1, 1, 1, 1, 1, 1, 1, 1, 1, 1, 1, 1, 1, 1, 1, 1, 1, 1, 1, 1, 1, 1, 1, 1, 1, 1, 1, 1, 1, 1, 1, 1, 1, 1, 1, 1, 1, 1, 1, 1, 1, 1, 1, 1, 1, 1, 1, 1, 1, 1, 1, 1, 1, 1, 1, 1, 1, 1, 1, 1, 1, 1, 1, 1, 1, 1, 1, 1, 1, 1, 1, 1, 1, 1, 1, 1, 1, 1, 1, 1, 1, 1, 1, 1, 1, 1, 1, 1, 1, 1, 1, 1, 1, 1, 1, 1, 1, 1, 1, 1, 1, 1, 1, 1, 1, 1, 1, 1, 1, 1, 1, 1, 1, 1, 1, 1, 1, 1, 1, 1, 1, 1, 1, 1, 1, 1, 1, 1, 1, 1, 1, 1, 1, 1, 1, 1, 1, 1, 1, 1, 1, 1, 1, 1, 0, 0, 0, 0, 0, 0, 0, 0, 0, 0, 0, 0, 0, 0, 0, 0, 0, 0, 0, 0, 0, 0, 0, 0, 0, 0, 0, 0, 0, 0, 0, 0, 0, 0, 0, 0, 0, 0, 0, 0, 0, 0, 0, 0, 0, 0, 0, 0, 0, 0, 0, 0, 0, 0, 0, 0, 0, 0, 0, 0, 0, 0, 0, 0, 0, 0, 0, 0, 0, 0, 0, 0, 0, 0, 0, 0, 0, 0, 0, 0, 0, 0, 0, 0, 0, 0, 0, 0, 0, 0, 0, 0, 0, 0, 0, 0, 0, 0, 0, 0, 0, 0, 0, 0, 0, 0, 0, 0, 0, 0, 0, 0, 0, 0, 0, 0, 0, 0, 0, 0, 0, 0, 0, 0, 0, 0, 0, 0, 0, 0, 0, 0, 0, 0, 0, 0, 0, 0, 0, 0, 0, 0, 0, 0, 0, 0, 0, 0, 0, 0, 0, 0, 0, 0, 0, 0, 0, 0, 0, 0, 0, 0, 0, 0, 0, 0, 0, 0, 0, 0, 0, 0, 0, 0, 0, 0, 0, 0, 0, 0, 0, 0, 0, 0, 0, 0, 0, 0, 0, 0, 0, 0, 0, 0, 0, 0, 0, 0, 0, 0, 0, 0, 0, 0, 0, 0, 0, 0, 0, 0, 0, 0, 0, 0, 0, 0, 0, 0, 0, 0, 0, 0, 0, 0, 0, 0, 0, 0, 0, 0, 0, 0, 0, 0, 0, 0, 0, 0, 0, 0, 0, 0, 0, 0, 0, 0, 0, 0, 0, 0, 0, 0, 0, 0, 0, 0, 0, 0, 0, 0, 0, 0, 0, 0, 0, 0, 0, 0, 0, 0, 0, 0, 0, 0, 0, 0, 0, 0, 0, 0, 0, 0, 0, 0, 0, 0, 0])
_uv = me_cylinder_002.uv_layers.new(name='UVMap')
_uv.uv.foreach_set('vector', [1.0, 0.9907, 1.0, 1.0, 0.9688, 1.0, 0.9687, 0.9907, 0.9687, 0.9907, 0.9688, 1.0, 0.9375, 1.0, 0.9375, 0.9907, 0.9375, 0.9907, 0.9375, 1.0, 0.9062, 1.0, 0.9062, 0.9907, 0.9062, 0.9907, 0.9062, 1.0, 0.875, 1.0, 0.875, 0.9907, 0.875, 0.9907, 0.875, 1.0, 0.8438, 1.0, 0.8438, 0.9907, 0.8438, 0.9907, 0.8438, 1.0, 0.8125, 1.0, 0.8125, 0.9907, 0.8125, 0.9907, 0.8125, 1.0, 0.7812, 1.0, 0.7812, 0.9907, 0.7812, 0.9907, 0.7812, 1.0, 0.75, 1.0, 0.75, 0.9907, 0.75, 0.9907, 0.75, 1.0, 0.7188, 1.0, 0.7188, 0.9907, 0.7188, 0.9907, 0.7188, 1.0, 0.6875, 1.0, 0.6875, 0.9907, 0.6875, 0.9907, 0.6875, 1.0, 0.6562, 1.0, 0.6562, 0.9907, 0.6562, 0.9907, 0.6562, 1.0, 0.625, 1.0, 0.625, 0.9907, 0.625, 0.9907, 0.625, 1.0, 0.5938, 1.0, 0.5938, 0.9907, 0.5938, 0.9907, 0.5938, 1.0, 0.5625, 1.0, 0.5625, 0.9907, 0.5625, 0.9907, 0.5625, 1.0, 0.5312, 1.0, 0.5312, 0.9907, 0.5312, 0.9907, 0.5312, 1.0, 0.5, 1.0, 0.5, 0.9907, 0.5, 0.9907, 0.5, 1.0, 0.4688, 1.0, 0.4688, 0.9907, 0.4688, 0.9907, 0.4688, 1.0, 0.4375, 1.0, 0.4375, 0.9907, 0.4375, 0.9907, 0.4375, 1.0, 0.4062, 1.0, 0.4062, 0.9907, 0.4062, 0.9907, 0.4062, 1.0, 0.375, 1.0, 0.375, 0.9907, 0.375, 0.9907, 0.375, 1.0, 0.3438, 1.0, 0.3438, 0.9907, 0.3438, 0.9907, 0.3438, 1.0, 0.3125, 1.0, 0.3125, 0.9907, 0.3125, 0.9907, 0.3125, 1.0, 0.2812, 1.0, 0.2812, 0.9907, 0.2812, 0.9907, 0.2812, 1.0, 0.25, 1.0, 0.25, 0.9907, 0.25, 0.9907, 0.25, 1.0, 0.2188, 1.0, 0.2188, 0.9907, 0.2188, 0.9907, 0.2188, 1.0, 0.1875, 1.0, 0.1875, 0.9907, 0.1875, 0.9907, 0.1875, 1.0, 0.1562, 1.0, 0.1562, 0.9907, 0.1562, 0.9907, 0.1562, 1.0, 0.125, 1.0, 0.125, 0.9907, 0.125, 0.9907, 0.125, 1.0, 0.09375, 1.0, 0.09375, 0.9907, 0.09375, 0.9907, 0.09375, 1.0, 0.0625, 1.0, 0.0625, 0.9907, 0.0625, 0.9907, 0.0625, 1.0, 0.03125, 1.0, 0.03125, 0.9907, 0.03125, 0.9907, 0.03125, 1.0, 0.0, 1.0, 0.0, 0.9907, 0.75, 0.484, 0.75, 0.49, 0.7968, 0.4854, 0.2957, 0.4795, 0.2968, 0.4854, 0.25, 0.49, 0.7957, 0.4795, 0.7968, 0.4854, 0.8418, 0.4717, 0.3396, 0.4662, 0.3418, 0.4717, 0.2968, 0.4854, 0.8396, 0.4662, 0.8418, 0.4717, 0.8833, 0.4496, 0.38, 0.4446, 0.3833, 0.4496, 0.3418, 0.4717, 0.88, 0.4446, 0.8833, 0.4496, 0.9197, 0.4197, 0.4155, 0.4155, 0.4197, 0.4197, 0.3833, 0.4496, 0.9155, 0.4155, 0.9197, 0.4197, 0.9496, 0.3833, 0.4446, 0.38, 0.4496, 0.3833, 0.4197, 0.4197, 0.9446, 0.38, 0.9496, 0.3833, 0.9717, 0.3418, 0.4662, 0.3396, 0.4717, 0.3418, 0.4496, 0.3833, 0.9662, 0.3396, 0.9717, 0.3418, 0.9854, 0.2968, 0.4795, 0.2957, 0.4854, 0.2968, 0.4717, 0.3418, 0.9795, 0.2957, 0.9854, 0.2968, 0.99, 0.25, 0.484, 0.25, 0.49, 0.25, 0.4854, 0.2968, 0.984, 0.25, 0.99, 0.25, 0.9854, 0.2032, 0.4795, 0.2043, 0.4854, 0.2032, 0.49, 0.25, 0.9795, 0.2043, 0.9854, 0.2032, 0.9717, 0.1582, 0.4662, 0.1604, 0.4717, 0.1582, 0.4854, 0.2032, 0.9662, 0.1604, 0.9717, 0.1582, 0.9496, 0.1167, 0.4446, 0.12, 0.4496, 0.1167, 0.4717, 0.1582, 0.9446, 0.12, 0.9496, 0.1167, 0.9197, 0.08029, 0.4155, 0.08453, 0.4197, 0.08029, 0.4496, 0.1167, 0.9155, 0.08453, 0.9197, 0.08029, 0.8833, 0.05045, 0.38, 0.05542, 0.3833, 0.05045, 0.4197, 0.08029, 0.88, 0.05542, 0.8833, 0.05045, 0.8418, 0.02827, 0.3396, 0.0338, 0.3418, 0.02827, 0.3833, 0.05045, 0.8396, 0.0338, 0.8418, 0.02827, 0.7968, 0.01461, 0.2957, 0.02048, 0.2968, 0.01461, 0.3418, 0.02827, 0.7957, 0.02048, 0.7968, 0.01461, 0.75, 0.01, 0.25, 0.01599, 0.25, 0.01, 0.2968, 0.01461, 0.75, 0.01599, 0.75, 0.01, 0.7032, 0.01461, 0.2043, 0.02048, 0.2032, 0.01461, 0.25, 0.01, 0.7043, 0.02048, 0.7032, 0.01461, 0.6582, 0.02827, 0.1604, 0.0338, 0.1582, 0.02827, 0.2032, 0.01461, 0.6604, 0.0338, 0.6582, 0.02827, 0.6167, 0.05045, 0.12, 0.05542, 0.1167, 0.05045, 0.1582, 0.02827, 0.62, 0.05542, 0.6167, 0.05045, 0.5803, 0.08029, 0.08453, 0.08453, 0.08029, 0.08029, 0.1167, 0.05045, 0.5845, 0.08453, 0.5803, 0.08029, 0.5504, 0.1167, 0.05542, 0.12, 0.05045, 0.1167, 0.08029, 0.08029, 0.5554, 0.12, 0.5504, 0.1167, 0.5283, 0.1582, 0.0338, 0.1604, 0.02827, 0.1582, 0.05045, 0.1167, 0.5338, 0.1604, 0.5283, 0.1582, 0.5146, 0.2032, 0.02048, 0.2043, 0.01461, 0.2032, 0.02827, 0.1582, 0.5205, 0.2043, 0.5146, 0.2032, 0.51, 0.25, 0.01599, 0.25, 0.01, 0.25, 0.01461, 0.2032, 0.516, 0.25, 0.51, 0.25, 0.5146, 0.2968, 0.02048, 0.2957, 0.01461, 0.2968, 0.01, 0.25, 0.5205, 0.2957, 0.5146, 0.2968, 0.5283, 0.3418, 0.0338, 0.3396, 0.02827, 0.3418, 0.01461, 0.2968, 0.5338, 0.3396, 0.5283, 0.3418, 0.5504, 0.3833, 0.05542, 0.38, 0.05045, 0.3833, 0.02827, 0.3418, 0.5554, 0.38, 0.5504, 0.3833, 0.5803, 0.4197, 0.08453, 0.4155, 0.08029, 0.4197, 0.05045, 0.3833, 0.5845, 0.4155, 0.5803, 0.4197, 0.6167, 0.4496, 0.12, 0.4446, 0.1167, 0.4496, 0.08029, 0.4197, 0.62, 0.4446, 0.6167, 0.4496, 0.6582, 0.4717, 0.1604, 0.4662, 0.1582, 0.4717, 0.1167, 0.4496, 0.6604, 0.4662, 0.6582, 0.4717, 0.7032, 0.4854, 0.2043, 0.4795, 0.2032, 0.4854, 0.1582, 0.4717, 0.7043, 0.4795, 0.7032, 0.4854, 0.75, 0.49, 0.25, 0.484, 0.25, 0.49, 0.2032, 0.4854, 1.0, 0.5, 1.0, 0.5123, 0.9688, 0.5123, 0.9688, 0.5, 0.9688, 0.5, 0.9688, 0.5123, 0.9375, 0.5123, 0.9375, 0.5, 0.9375, 0.5, 0.9375, 0.5123, 0.9062, 0.5123, 0.9062, 0.5, 0.9062, 0.5, 0.9062, 0.5123, 0.875, 0.5123, 0.875, 0.5, 0.875, 0.5, 0.875, 0.5123, 0.8438, 0.5123, 0.8438, 0.5, 0.8438, 0.5, 0.8438, 0.5123, 0.8125, 0.5123, 0.8125, 0.5, 0.8125, 0.5, 0.8125, 0.5123, 0.7812, 0.5123, 0.7812, 0.5, 0.7812, 0.5, 0.7812, 0.5123, 0.75, 0.5123, 0.75, 0.5, 0.75, 0.5, 0.75, 0.5123, 0.7188, 0.5123, 0.7188, 0.5, 0.7188, 0.5, 0.7188, 0.5123, 0.6875, 0.5123, 0.6875, 0.5, 0.6875, 0.5, 0.6875, 0.5123, 0.6562, 0.5123, 0.6562, 0.5, 0.6562, 0.5, 0.6562, 0.5123, 0.625, 0.5123, 0.625, 0.5, 0.625, 0.5, 0.625, 0.5123, 0.5938, 0.5123, 0.5938, 0.5, 0.5938, 0.5, 0.5938, 0.5123, 0.5625, 0.5123, 0.5625, 0.5, 0.5625, 0.5, 0.5625, 0.5123, 0.5312, 0.5123, 0.5312, 0.5, 0.5312, 0.5, 0.5312, 0.5123, 0.5, 0.5123, 0.5, 0.5, 0.5, 0.5, 0.5, 0.5123, 0.4688, 0.5123, 0.4688, 0.5, 0.4688, 0.5, 0.4688, 0.5123, 0.4375, 0.5123, 0.4375, 0.5, 0.4375, 0.5, 0.4375, 0.5123, 0.4062, 0.5123, 0.4062, 0.5, 0.4062, 0.5, 0.4062, 0.5123, 0.375, 0.5123, 0.375, 0.5, 0.375, 0.5, 0.375, 0.5123, 0.3438, 0.5123, 0.3438, 0.5, 0.3438, 0.5, 0.3438, 0.5123, 0.3125, 0.5123, 0.3125, 0.5, 0.3125, 0.5, 0.3125, 0.5123, 0.2812, 0.5123, 0.2812, 0.5, 0.2812, 0.5, 0.2812, 0.5123, 0.25, 0.5123, 0.25, 0.5, 0.25, 0.5, 0.25, 0.5123, 0.2188, 0.5123, 0.2188, 0.5, 0.2188, 0.5, 0.2188, 0.5123, 0.1875, 0.5123, 0.1875, 0.5, 0.1875, 0.5, 0.1875, 0.5123, 0.1562, 0.5123, 0.1562, 0.5, 0.1562, 0.5, 0.1562, 0.5123, 0.125, 0.5123, 0.125, 0.5, 0.125, 0.5, 0.125, 0.5123, 0.09375, 0.5123, 0.09375, 0.5, 0.09375, 0.5, 0.09375, 0.5123, 0.0625, 0.5123, 0.0625, 0.5, 0.0625, 0.5, 0.0625, 0.5123, 0.03125, 0.5123, 0.03125, 0.5, 0.03125, 0.5, 0.03125, 0.5123, 0.0, 0.5123, 0.0, 0.5, 0.03125, 0.5123, 0.03125, 0.9907, 0.0, 0.9907, 0.0, 0.5123, 0.0625, 0.5123, 0.0625, 0.9907, 0.03125, 0.9907, 0.03125, 0.5123, 0.09375, 0.5123, 0.09375, 0.9907, 0.0625, 0.9907, 0.0625, 0.5123, 0.125, 0.5123, 0.125, 0.9907, 0.09375, 0.9907, 0.09375, 0.5123, 0.1562, 0.5123, 0.1562, 0.9907, 0.125, 0.9907, 0.125, 0.5123, 0.1875, 0.5123, 0.1875, 0.9907, 0.1562, 0.9907, 0.1562, 0.5123, 0.2188, 0.5123, 0.2188, 0.9907, 0.1875, 0.9907, 0.1875, 0.5123, 0.25, 0.5123, 0.25, 0.9907, 0.2188, 0.9907, 0.2188, 0.5123, 0.2812, 0.5123, 0.2812, 0.9907, 0.25, 0.9907, 0.25, 0.5123, 0.3125, 0.5123, 0.3125, 0.9907, 0.2812, 0.9907, 0.2812, 0.5123, 0.3438, 0.5123, 0.3438, 0.9907, 0.3125, 0.9907, 0.3125, 0.5123, 0.375, 0.5123, 0.375, 0.9907, 0.3438, 0.9907, 0.3438, 0.5123, 0.4062, 0.5123, 0.4062, 0.9907, 0.375, 0.9907, 0.375, 0.5123, 0.4375, 0.5123, 0.4375, 0.9907, 0.4062, 0.9907, 0.4062, 0.5123, 0.4688, 0.5123, 0.4688, 0.9907, 0.4375, 0.9907, 0.4375, 0.5123, 0.5, 0.5123, 0.5, 0.9907, 0.4688, 0.9907, 0.4688, 0.5123, 0.5312, 0.5123, 0.5312, 0.9907, 0.5, 0.9907, 0.5, 0.5123, 0.5625, 0.5123, 0.5625, 0.9907, 0.5312, 0.9907, 0.5312, 0.5123, 0.5938, 0.5123, 0.5938, 0.9907, 0.5625, 0.9907, 0.5625, 0.5123, 0.625, 0.5123, 0.625, 0.9907, 0.5938, 0.9907, 0.5938, 0.5123, 0.6562, 0.5123, 0.6562, 0.9907, 0.625, 0.9907, 0.625, 0.5123, 0.6875, 0.5123, 0.6875, 0.9907, 0.6562, 0.9907, 0.6562, 0.5123, 0.7188, 0.5123, 0.7188, 0.9907, 0.6875, 0.9907, 0.6875, 0.5123, 0.75, 0.5123, 0.75, 0.9907, 0.7188, 0.9907, 0.7188, 0.5123, 0.7812, 0.5123, 0.7812, 0.9907, 0.75, 0.9907, 0.75, 0.5123, 0.8125, 0.5123, 0.8125, 0.9907, 0.7812, 0.9907, 0.7812, 0.5123, 0.8438, 0.5123, 0.8438, 0.9907, 0.8125, 0.9907, 0.8125, 0.5123, 0.875, 0.5123, 0.875, 0.9907, 0.8438, 0.9907, 0.8438, 0.5123, 0.9062, 0.5123, 0.9062, 0.9907, 0.875, 0.9907, 0.875, 0.5123, 0.9375, 0.5123, 0.9375, 0.9907, 0.9062, 0.9907, 0.9062, 0.5123, 0.9688, 0.5123, 0.9687, 0.9907, 0.9375, 0.9907, 0.9375, 0.5123, 1.0, 0.5123, 1.0, 0.9907, 0.9687, 0.9907, 0.9688, 0.5123, 0.25, 0.49, 0.2968, 0.4854, 0.2968, 0.4854, 0.25, 0.49, 0.2968, 0.4854, 0.3418, 0.4717, 0.3418, 0.4717, 0.2968, 0.4854, 0.01461, 0.2968, 0.02827, 0.3418, 0.02827, 0.3418, 0.01461, 0.2968, 0.51, 0.25, 0.5146, 0.2032, 0.5146, 0.2032, 0.51, 0.25, 0.02827, 0.3418, 0.05045, 0.3833, 0.05045, 0.3833, 0.02827, 0.3418, 0.5146, 0.2968, 0.51, 0.25, 0.51, 0.25, 0.5146, 0.2968, 0.05045, 0.3833, 0.08029, 0.4197, 0.08029, 0.4197, 0.05045, 0.3833, 0.6167, 0.4496, 0.5803, 0.4197, 0.5803, 0.4197, 0.6167, 0.4496, 0.1582, 0.4717, 0.2158, 0.3531, 0.2327, 0.3585, 0.251, 0.3605, 0.2693, 0.3589, 0.2868, 0.3537, 0.3418, 0.4717, 0.2968, 0.4854, 0.25, 0.49, 0.2032, 0.4854, 0.01461, 0.2032, 0.1647, 0.2297, 0.1593, 0.2471, 0.1575, 0.2653, 0.1592, 0.2835, 0.1645, 0.3011, 0.02827, 0.3418, 0.01461, 0.2968, 0.01, 0.25, 0.8172, 0.3335, 0.9197, 0.4197, 0.9496, 0.3833, 0.9717, 0.3418, 0.9854, 0.2968, 0.8429, 0.2856, 0.8375, 0.3032, 0.8289, 0.3194, 0.6732, 0.3175, 0.5504, 0.3833, 0.5803, 0.4197, 0.6167, 0.4496, 0.6582, 0.4717, 0.7032, 0.4854, 0.7327, 0.3585, 0.7152, 0.3529, 0.699, 0.3439, 0.6848, 0.3319, 0.75, 0.49, 0.7032, 0.4854, 0.7032, 0.4854, 0.75, 0.49, 0.9375, 0.5012, 0.9375, 0.5, 0.9375, 0.5, 0.9375, 0.5012, 0.8418, 0.4717, 0.7968, 0.4854, 0.7968, 0.4854, 0.8418, 0.4717, 0.7968, 0.4854, 0.75, 0.49, 0.75, 0.49, 0.7968, 0.4854, 0.2032, 0.4854, 0.25, 0.49, 0.25, 0.49, 0.2032, 0.4854, 0.0625, 0.5012, 0.0625, 0.5, 0.0625, 0.5, 0.0625, 0.5012, 0.6582, 0.4717, 0.6167, 0.4496, 0.6167, 0.4496, 0.6582, 0.4717, 0.08029, 0.4197, 0.1167, 0.4496, 0.1167, 0.4496, 0.08029, 0.4197, 0.5803, 0.4197, 0.5504, 0.3833, 0.5504, 0.3833, 0.5803, 0.4197, 0.1167, 0.4496, 0.1582, 0.4717, 0.1582, 0.4717, 0.1167, 0.4496, 0.01, 0.25, 0.01461, 0.2968, 0.01461, 0.2968, 0.01, 0.25, 0.1562, 0.5012, 0.1562, 0.5, 0.1562, 0.5, 0.1562, 0.5012, 0.01461, 0.2032, 0.01, 0.25, 0.01, 0.25, 0.01461, 0.2032, 0.5504, 0.3833, 0.5283, 0.3418, 0.5283, 0.3418, 0.5504, 0.3833, 0.5283, 0.3418, 0.5146, 0.2968, 0.5146, 0.2968, 0.5283, 0.3418, 0.2812, 0.7506, 0.2812, 1.0, 0.2812, 1.0, 0.2812, 0.7506, 0.1875, 0.7506, 0.1875, 1.0, 0.1562, 1.0, 0.1562, 0.7506, 0.2188, 0.7506, 0.2188, 1.0, 0.1875, 1.0, 0.1875, 0.7506, 0.25, 0.7506, 0.25, 1.0, 0.2188, 1.0, 0.2188, 0.7506, 0.2812, 0.7506, 0.2812, 1.0, 0.25, 1.0, 0.25, 0.7506, 0.09375, 0.7506, 0.09375, 1.0, 0.0625, 1.0, 0.0625, 0.7506, 0.125, 0.7506, 0.125, 1.0, 0.09375, 1.0, 0.09375, 0.7506, 0.1562, 0.7506, 0.1562, 1.0, 0.125, 1.0, 0.125, 0.7506, 0.03125, 0.7506, 0.03125, 1.0, 0.0, 1.0, 0.0, 0.7506, 0.9688, 0.7506, 0.9688, 1.0, 0.9375, 1.0, 0.9375, 0.7506, 1.0, 0.7506, 1.0, 1.0, 0.9688, 1.0, 0.9688, 0.7506, 0.03125, 0.7506, 0.03125, 1.0, 0.03125, 1.0, 0.03125, 0.7506, 0.0625, 0.7506, 0.0625, 1.0, 0.03125, 1.0, 0.03125, 0.7506, 0.1562, 0.7506, 0.1562, 1.0, 0.1562, 1.0, 0.1562, 0.7506, 0.3125, 0.7506, 0.3125, 1.0, 0.2812, 1.0, 0.2812, 0.7506, 0.3438, 0.7506, 0.3438, 1.0, 0.3125, 1.0, 0.3125, 0.7506, 0.375, 0.7506, 0.375, 1.0, 0.3438, 1.0, 0.3438, 0.7506, 0.4062, 0.7506, 0.4062, 1.0, 0.375, 1.0, 0.375, 0.7506, 0.4375, 0.7506, 0.4375, 1.0, 0.4062, 1.0, 0.4062, 0.7506, 0.4688, 0.7506, 0.4688, 1.0, 0.4375, 1.0, 0.4375, 0.7506, 0.5, 0.7506, 0.5, 1.0, 0.4688, 1.0, 0.4688, 0.7506, 0.5312, 0.7506, 0.5312, 1.0, 0.5, 1.0, 0.5, 0.7506, 0.5625, 0.7506, 0.5625, 1.0, 0.5312, 1.0, 0.5312, 0.7506, 0.5938, 0.7506, 0.5938, 1.0, 0.5625, 1.0, 0.5625, 0.7506, 0.625, 0.7506, 0.625, 1.0, 0.5938, 1.0, 0.5938, 0.7506, 0.6562, 0.7506, 0.6562, 1.0, 0.625, 1.0, 0.625, 0.7506, 0.6875, 0.7506, 0.6875, 1.0, 0.6562, 1.0, 0.6562, 0.7506, 0.7188, 0.7506, 0.7188, 1.0, 0.6875, 1.0, 0.6875, 0.7506, 0.75, 0.7506, 0.75, 1.0, 0.7188, 1.0, 0.7188, 0.7506, 0.7812, 0.7506, 0.7812, 1.0, 0.75, 1.0, 0.75, 0.7506, 0.8125, 0.7506, 0.8125, 1.0, 0.7812, 1.0, 0.7812, 0.7506, 0.8438, 0.7506, 0.8438, 1.0, 0.8125, 1.0, 0.8125, 0.7506, 0.875, 0.7506, 0.875, 1.0, 0.8438, 1.0, 0.8438, 0.7506, 0.9062, 0.7506, 0.9062, 1.0, 0.875, 1.0, 0.875, 0.7506, 0.9375, 0.7506, 0.9375, 1.0, 0.9062, 1.0, 0.9062, 0.7506, 0.9375, 0.5, 0.9375, 0.5012, 0.9062, 0.5012, 0.9062, 0.5, 0.9062, 0.5, 0.9062, 0.5012, 0.875, 0.5012, 0.875, 0.5, 0.875, 0.5, 0.875, 0.5012, 0.8438, 0.5012, 0.8438, 0.5, 0.8438, 0.5, 0.8438, 0.5012, 0.8125, 0.5012, 0.8125, 0.5, 0.8125, 0.5, 0.8125, 0.5012, 0.7812, 0.5012, 0.7812, 0.5, 0.7812, 0.5, 0.7812, 0.5012, 0.75, 0.5012, 0.75, 0.5, 0.75, 0.5, 0.75, 0.5012, 0.7188, 0.5012, 0.7188, 0.5, 0.7188, 0.5, 0.7188, 0.5012, 0.6875, 0.5012, 0.6875, 0.5, 0.6875, 0.5, 0.6875, 0.5012, 0.6562, 0.5012, 0.6562, 0.5, 0.6562, 0.5, 0.6562, 0.5012, 0.625, 0.5012, 0.625, 0.5, 0.625, 0.5, 0.625, 0.5012, 0.5938, 0.5012, 0.5938, 0.5, 0.5938, 0.5, 0.5938, 0.5012, 0.5625, 0.5012, 0.5625, 0.5, 0.5625, 0.5, 0.5625, 0.5012, 0.5312, 0.5012, 0.5312, 0.5, 0.5312, 0.5, 0.5312, 0.5012, 0.5, 0.5012, 0.5, 0.5, 0.5, 0.5, 0.5, 0.5012, 0.4688, 0.5012, 0.4688, 0.5, 0.4688, 0.5, 0.4688, 0.5012, 0.4375, 0.5012, 0.4375, 0.5, 0.4375, 0.5, 0.4375, 0.5012, 0.4062, 0.5012, 0.4062, 0.5, 0.4062, 0.5, 0.4062, 0.5012, 0.375, 0.5012, 0.375, 0.5, 0.375, 0.5, 0.375, 0.5012, 0.3438, 0.5012, 0.3438, 0.5, 0.3438, 0.5, 0.3438, 0.5012, 0.3125, 0.5012, 0.3125, 0.5, 0.3125, 0.5, 0.3125, 0.5012, 0.2812, 0.5012, 0.2812, 0.5, 0.1562, 0.5, 0.1562, 0.5012, 0.1562, 0.5012, 0.1562, 0.5, 0.0625, 0.5, 0.0625, 0.5012, 0.03125, 0.5012, 0.03125, 0.5, 0.03125, 0.5, 0.03125, 0.5012, 0.03125, 0.5012, 0.03125, 0.5, 1.0, 0.5, 1.0, 0.5012, 0.9688, 0.5012, 0.9688, 0.5, 0.9688, 0.5, 0.9688, 0.5012, 0.9375, 0.5012, 0.9375, 0.5, 0.03125, 0.5, 0.03125, 0.5012, 0.0, 0.5012, 0.0, 0.5, 0.1562, 0.5, 0.1562, 0.5012, 0.125, 0.5012, 0.125, 0.5, 0.125, 0.5, 0.125, 0.5012, 0.09375, 0.5012, 0.09375, 0.5, 0.09375, 0.5, 0.09375, 0.5012, 0.0625, 0.5012, 0.0625, 0.5, 0.2812, 0.5, 0.2812, 0.5012, 0.25, 0.5012, 0.25, 0.5, 0.25, 0.5, 0.25, 0.5012, 0.2188, 0.5012, 0.2188, 0.5, 0.2188, 0.5, 0.2188, 0.5012, 0.1875, 0.5012, 0.1875, 0.5, 0.1875, 0.5, 0.1875, 0.5012, 0.1562, 0.5012, 0.1562, 0.5, 0.2812, 0.5, 0.2812, 0.5012, 0.2812, 0.5012, 0.2812, 0.5, 0.1562, 0.7506, 0.1562, 0.5012, 0.1562, 0.5012, 0.1562, 0.7506, 0.0625, 0.7506, 0.0625, 0.5012, 0.0625, 0.5012, 0.0625, 0.7506, 0.9375, 0.7506, 0.9375, 0.5012, 0.9375, 0.5012, 0.9375, 0.7506, 0.0625, 0.7506, 0.0625, 0.5012, 0.0625, 0.5012, 0.0625, 0.7506, 0.1562, 0.5, 0.1562, 0.5012, 0.1562, 0.5012, 0.1562, 0.5, 0.1562, 0.7506, 0.1562, 1.0, 0.1562, 1.0, 0.1562, 0.7506, 0.1167, 0.4496, 0.1582, 0.4717, 0.1582, 0.4717, 0.1167, 0.4496, 0.5803, 0.4197, 0.5504, 0.3833, 0.5504, 0.3833, 0.5803, 0.4197, 0.08029, 0.4197, 0.1167, 0.4496, 0.1167, 0.4496, 0.08029, 0.4197, 0.6582, 0.4717, 0.6167, 0.4496, 0.6167, 0.4496, 0.6582, 0.4717, 0.0625, 0.5012, 0.0625, 0.5, 0.0625, 0.5, 0.0625, 0.5012, 0.6167, 0.4496, 0.5803, 0.4197, 0.5803, 0.4197, 0.6167, 0.4496, 0.05045, 0.3833, 0.08029, 0.4197, 0.08029, 0.4197, 0.05045, 0.3833, 0.1562, 0.7506, 0.1562, 0.5012, 0.1562, 0.5012, 0.1562, 0.7506, 0.2812, 0.5, 0.2812, 0.5012, 0.2812, 0.5012, 0.2812, 0.5, 0.2812, 0.7506, 0.2812, 1.0, 0.2812, 1.0, 0.2812, 0.7506, 0.5283, 0.3418, 0.5146, 0.2968, 0.5146, 0.2968, 0.5283, 0.3418, 0.5504, 0.3833, 0.5283, 0.3418, 0.5283, 0.3418, 0.5504, 0.3833, 0.01461, 0.2032, 0.01, 0.25, 0.01, 0.25, 0.01461, 0.2032, 0.1562, 0.5012, 0.1562, 0.5, 0.1562, 0.5, 0.1562, 0.5012, 0.01, 0.25, 0.01461, 0.2968, 0.01461, 0.2968, 0.01, 0.25, 0.5146, 0.2968, 0.51, 0.25, 0.51, 0.25, 0.5146, 0.2968, 0.02827, 0.3418, 0.05045, 0.3833, 0.05045, 0.3833, 0.02827, 0.3418, 0.51, 0.25, 0.5146, 0.2032, 0.5146, 0.2032, 0.51, 0.25, 0.01461, 0.2968, 0.02827, 0.3418, 0.02827, 0.3418, 0.01461, 0.2968, 0.9375, 0.7506, 0.9375, 0.5012, 0.9375, 0.5012, 0.9375, 0.7506, 0.03125, 0.5, 0.03125, 0.5012, 0.03125, 0.5012, 0.03125, 0.5, 0.03125, 0.7506, 0.03125, 1.0, 0.03125, 1.0, 0.03125, 0.7506, 0.2032, 0.4854, 0.25, 0.49, 0.25, 0.49, 0.2032, 0.4854, 0.7968, 0.4854, 0.75, 0.49, 0.75, 0.49, 0.7968, 0.4854, 0.8418, 0.4717, 0.7968, 0.4854, 0.7968, 0.4854, 0.8418, 0.4717, 0.9375, 0.5012, 0.9375, 0.5, 0.9375, 0.5, 0.9375, 0.5012, 0.75, 0.49, 0.7032, 0.4854, 0.7032, 0.4854, 0.75, 0.49, 0.2968, 0.4854, 0.3418, 0.4717, 0.3418, 0.4717, 0.2968, 0.4854, 0.25, 0.49, 0.2968, 0.4854, 0.2968, 0.4854, 0.25, 0.49, 0.9688, 0.7043, 0.9688, 0.7841, 1.0, 0.7841, 1.0, 0.7043, 0.9375, 0.7043, 0.9375, 0.7841, 0.9688, 0.7841, 0.9688, 0.7043, 0.9062, 0.7043, 0.9062, 0.7841, 0.9375, 0.7841, 0.9375, 0.7043, 0.875, 0.7043, 0.875, 0.7841, 0.9062, 0.7841, 0.9062, 0.7043, 0.8438, 0.6282, 0.875, 0.6282, 0.875, 0.6245, 0.8438, 0.6245, 0.8125, 0.6282, 0.8438, 0.6282, 0.8438, 0.6245, 0.8125, 0.6245, 0.7812, 0.6282, 0.8125, 0.6282, 0.8125, 0.6245, 0.7812, 0.6245, 0.75, 0.6282, 0.7812, 0.6282, 0.7735, 0.6245, 0.75, 0.6245, 0.7188, 0.6282, 0.75, 0.6282, 0.75, 0.6245, 0.7188, 0.6245, 0.6875, 0.6282, 0.7188, 0.6282, 0.7188, 0.6245, 0.6875, 0.6245, 0.6562, 0.6282, 0.6875, 0.6282, 0.6875, 0.6245, 0.6562, 0.6245, 0.625, 0.6282, 0.6562, 0.6282, 0.6562, 0.6245, 0.625, 0.6245, 0.5938, 0.6282, 0.625, 0.6282, 0.625, 0.6245, 0.5938, 0.6245, 0.5625, 0.6282, 0.5938, 0.6282, 0.5938, 0.6245, 0.5625, 0.6245, 0.5312, 0.6282, 0.5625, 0.6282, 0.5625, 0.6245, 0.5312, 0.6245, 0.5, 0.6282, 0.5312, 0.6282, 0.5312, 0.6245, 0.5, 0.6245, 0.4688, 0.6282, 0.5, 0.6282, 0.5, 0.6245, 0.4688, 0.6245, 0.4375, 0.6282, 0.4688, 0.6282, 0.4688, 0.6245, 0.4375, 0.6245, 0.4062, 0.6282, 0.4375, 0.6282, 0.4375, 0.6245, 0.4062, 0.6245, 0.375, 0.6282, 0.4062, 0.6282, 0.4062, 0.6245, 0.375, 0.6245, 0.3438, 0.7043, 0.3438, 0.7841, 0.375, 0.7841, 0.375, 0.7043, 0.3125, 0.7043, 0.3125, 0.7841, 0.3438, 0.7841, 0.3438, 0.7043, 0.2812, 0.7043, 0.2812, 0.7841, 0.3125, 0.7841, 0.3125, 0.7043, 0.25, 0.7043, 0.25, 0.7841, 0.2812, 0.7841, 0.2812, 0.7043, 0.2188, 0.7043, 0.2188, 0.7841, 0.25, 0.7841, 0.25, 0.7043, 0.1875, 0.7043, 0.1875, 0.7841, 0.2188, 0.7841, 0.2188, 0.7043, 0.1562, 0.7043, 0.1562, 0.7841, 0.1875, 0.7841, 0.1875, 0.7043, 0.125, 0.7043, 0.125, 0.7841, 0.1562, 0.7841, 0.1562, 0.7043, 0.09375, 0.7043, 0.09375, 0.7841, 0.125, 0.7841, 0.125, 0.7043, 0.0625, 0.7043, 0.0625, 0.7841, 0.09375, 0.7841, 0.09375, 0.7043, 0.0625, 0.7043, 0.06137, 0.7841, 0.0625, 0.7841, 0.0, 0.7043, 0.0, 0.7841, 0.03125, 0.7841, 0.03125, 0.7043, 0.03125, 0.5012, 0.03125, 0.7506, 0.03125, 0.7506, 0.03125, 0.5012, 0.9375, 1.0, 0.9375, 0.7506, 0.9375, 0.7506, 0.9375, 1.0, 0.2812, 0.5012, 0.2812, 0.7506, 0.2812, 0.7506, 0.2812, 0.5012, 0.1562, 1.0, 0.1562, 0.7506, 0.1562, 0.7506, 0.1562, 1.0, 0.1562, 0.5012, 0.1562, 0.7506, 0.1562, 0.7506, 0.1562, 0.5012, 0.0625, 1.0, 0.0625, 0.7506, 0.0625, 0.7506, 0.0625, 1.0, 0.9375, 1.0, 0.9375, 0.7506, 0.9375, 0.7506, 0.9375, 1.0, 0.0625, 1.0, 0.0625, 0.7506, 0.0625, 0.7506, 0.0625, 1.0, 0.1562, 1.0, 0.1562, 0.7506, 0.1562, 0.7506, 0.1562, 1.0, 0.9375, 0.5012, 0.9375, 0.7506, 0.9062, 0.7506, 0.9062, 0.5012, 0.9062, 0.5012, 0.9062, 0.7506, 0.875, 0.7506, 0.875, 0.5012, 0.875, 0.5012, 0.875, 0.7506, 0.8438, 0.7506, 0.8438, 0.5012, 0.8438, 0.5012, 0.8438, 0.7506, 0.8125, 0.7506, 0.8125, 0.5012, 0.8125, 0.5012, 0.8125, 0.7506, 0.7812, 0.7506, 0.7812, 0.5012, 0.7812, 0.5012, 0.7812, 0.7506, 0.75, 0.7506, 0.75, 0.5012, 0.75, 0.5012, 0.75, 0.7506, 0.7188, 0.7506, 0.7188, 0.5012, 0.7188, 0.5012, 0.7188, 0.7506, 0.6875, 0.7506, 0.6875, 0.5012, 0.6875, 0.5012, 0.6875, 0.7506, 0.6562, 0.7506, 0.6562, 0.5012, 0.6562, 0.5012, 0.6562, 0.7506, 0.625, 0.7506, 0.625, 0.5012, 0.625, 0.5012, 0.625, 0.7506, 0.5938, 0.7506, 0.5938, 0.5012, 0.5938, 0.5012, 0.5938, 0.7506, 0.5625, 0.7506, 0.5625, 0.5012, 0.5625, 0.5012, 0.5625, 0.7506, 0.5312, 0.7506, 0.5312, 0.5012, 0.5312, 0.5012, 0.5312, 0.7506, 0.5, 0.7506, 0.5, 0.5012, 0.5, 0.5012, 0.5, 0.7506, 0.4688, 0.7506, 0.4688, 0.5012, 0.4688, 0.5012, 0.4688, 0.7506, 0.4375, 0.7506, 0.4375, 0.5012, 0.4375, 0.5012, 0.4375, 0.7506, 0.4062, 0.7506, 0.4062, 0.5012, 0.4062, 0.5012, 0.4062, 0.7506, 0.375, 0.7506, 0.375, 0.5012, 0.375, 0.5012, 0.375, 0.7506, 0.3438, 0.7506, 0.3438, 0.5012, 0.3438, 0.5012, 0.3438, 0.7506, 0.3125, 0.7506, 0.3125, 0.5012, 0.3125, 0.5012, 0.3125, 0.7506, 0.2812, 0.7506, 0.2812, 0.5012, 0.1562, 0.5012, 0.1562, 0.7506, 0.1562, 0.7506, 0.1562, 0.5012, 0.0625, 0.5012, 0.0625, 0.7506, 0.03125, 0.7506, 0.03125, 0.5012, 0.03125, 0.5012, 0.03125, 0.7506, 0.03125, 0.7506, 0.03125, 0.5012, 1.0, 0.5012, 1.0, 0.7506, 0.9688, 0.7506, 0.9688, 0.5012, 0.9688, 0.5012, 0.9688, 0.7506, 0.9375, 0.7506, 0.9375, 0.5012, 0.03125, 0.5012, 0.03125, 0.7506, 0.0, 0.7506, 0.0, 0.5012, 0.1562, 0.5012, 0.1562, 0.7506, 0.125, 0.7506, 0.125, 0.5012, 0.125, 0.5012, 0.125, 0.7506, 0.09375, 0.7506, 0.09375, 0.5012, 0.09375, 0.5012, 0.09375, 0.7506, 0.0625, 0.7506, 0.0625, 0.5012, 0.2812, 0.5012, 0.2812, 0.7506, 0.25, 0.7506, 0.25, 0.5012, 0.25, 0.5012, 0.25, 0.7506, 0.2188, 0.7506, 0.2188, 0.5012, 0.2188, 0.5012, 0.2188, 0.7506, 0.1875, 0.7506, 0.1875, 0.5012, 0.1875, 0.5012, 0.1875, 0.7506, 0.1562, 0.7506, 0.1562, 0.5012, 0.2812, 0.5012, 0.2812, 0.7506, 0.2812, 0.7506, 0.2812, 0.5012, 0.0, 0.6282, 0.0, 0.7043, 0.03125, 0.7043, 0.03125, 0.6282, 0.03125, 0.6282, 0.03125, 0.7043, 0.0625, 0.7043, 0.0625, 0.6282, 0.0625, 0.6282, 0.0625, 0.7043, 0.09375, 0.7043, 0.09375, 0.6282, 0.09375, 0.6282, 0.09375, 0.7043, 0.125, 0.7043, 0.125, 0.6282, 0.125, 0.6282, 0.125, 0.7043, 0.1562, 0.7043, 0.1562, 0.6282, 0.1562, 0.6282, 0.1562, 0.7043, 0.1875, 0.7043, 0.1875, 0.6282, 0.1875, 0.6282, 0.1875, 0.7043, 0.2188, 0.7043, 0.2188, 0.6282, 0.2188, 0.6282, 0.2188, 0.7043, 0.25, 0.7043, 0.25, 0.6282, 0.25, 0.6282, 0.25, 0.7043, 0.2812, 0.7043, 0.2812, 0.6282, 0.2812, 0.6282, 0.2812, 0.7043, 0.3125, 0.7043, 0.3125, 0.6282, 0.3125, 0.6282, 0.3125, 0.7043, 0.3438, 0.7043, 0.3438, 0.6282, 0.3438, 0.6282, 0.3438, 0.7043, 0.375, 0.7043, 0.375, 0.6282, 0.375, 0.7841, 0.4062, 0.7841, 0.4062, 0.7043, 0.375, 0.7043, 0.4062, 0.7841, 0.4375, 0.7841, 0.4375, 0.7043, 0.4062, 0.7043, 0.4375, 0.7841, 0.4688, 0.7841, 0.4688, 0.7043, 0.4375, 0.7043, 0.4688, 0.7841, 0.5, 0.7841, 0.5, 0.7043, 0.4688, 0.7043, 0.5, 0.7841, 0.5312, 0.7841, 0.5312, 0.7043, 0.5, 0.7043, 0.5312, 0.7841, 0.5625, 0.7841, 0.5625, 0.7043, 0.5312, 0.7043, 0.5625, 0.7841, 0.5938, 0.7841, 0.5938, 0.7043, 0.5625, 0.7043, 0.5938, 0.7841, 0.625, 0.7841, 0.625, 0.7043, 0.5938, 0.7043, 0.625, 0.7841, 0.6562, 0.7841, 0.6562, 0.7043, 0.625, 0.7043, 0.6562, 0.7841, 0.6875, 0.7841, 0.6875, 0.7043, 0.6562, 0.7043, 0.6875, 0.7841, 0.7188, 0.7841, 0.7188, 0.7043, 0.6875, 0.7043, 0.7188, 0.7841, 0.75, 0.7841, 0.75, 0.7043, 0.7188, 0.7043, 0.75, 0.7841, 0.7812, 0.7841, 0.7812, 0.7043, 0.75, 0.7043, 0.7812, 0.7841, 0.8125, 0.7841, 0.8125, 0.7043, 0.7812, 0.7043, 0.8125, 0.7841, 0.8438, 0.7841, 0.8438, 0.7043, 0.8125, 0.7043, 0.8438, 0.7841, 0.875, 0.7841, 0.875, 0.7043, 0.8438, 0.7043, 0.875, 0.6282, 0.875, 0.7043, 0.9062, 0.7043, 0.9062, 0.6282, 0.9062, 0.6282, 0.9062, 0.7043, 0.9375, 0.7043, 0.9375, 0.6282, 0.9375, 0.6282, 0.9375, 0.7043, 0.9688, 0.7043, 0.9688, 0.6282, 0.9688, 0.6282, 0.9688, 0.7043, 1.0, 0.7043, 1.0, 0.6282, 0.9688, 0.6245, 0.9688, 0.6282, 1.0, 0.6282, 1.0, 0.6245, 0.9375, 0.6245, 0.9375, 0.6282, 0.9688, 0.6282, 0.9688, 0.6245, 0.9062, 0.6245, 0.9062, 0.6282, 0.9375, 0.6282, 0.9375, 0.6245, 0.875, 0.6245, 0.875, 0.6282, 0.9062, 0.6282, 0.9062, 0.6245, 0.3438, 0.6245, 0.3438, 0.6282, 0.375, 0.6282, 0.375, 0.6245, 0.3125, 0.6245, 0.3125, 0.6282, 0.3438, 0.6282, 0.3438, 0.6245, 0.2812, 0.6245, 0.2812, 0.6282, 0.3125, 0.6282, 0.3125, 0.6245, 0.25, 0.6245, 0.25, 0.6282, 0.2812, 0.6282, 0.2812, 0.6245, 0.2188, 0.6245, 0.2188, 0.6282, 0.25, 0.6282, 0.25, 0.6245, 0.1875, 0.6245, 0.1875, 0.6282, 0.2188, 0.6282, 0.2188, 0.6245, 0.1562, 0.6245, 0.1562, 0.6282, 0.1875, 0.6282, 0.1875, 0.6245, 0.125, 0.6245, 0.125, 0.6282, 0.1562, 0.6282, 0.1562, 0.6245, 0.09375, 0.6245, 0.09375, 0.6282, 0.125, 0.6282, 0.125, 0.6245, 0.0625, 0.6245, 0.0625, 0.6282, 0.09375, 0.6282, 0.09375, 0.6245, 0.03125, 0.6245, 0.03125, 0.6282, 0.0625, 0.6282, 0.0625, 0.6245, 0.0, 0.6245, 0.0, 0.6282, 0.03125, 0.6282, 0.03125, 0.6245, 0.375, 0.7043, 0.4062, 0.7043, 0.4062, 0.6282, 0.375, 0.6282, 0.4062, 0.7043, 0.4375, 0.7043, 0.4375, 0.6282, 0.4062, 0.6282, 0.4375, 0.7043, 0.4688, 0.7043, 0.4688, 0.6282, 0.4375, 0.6282, 0.4688, 0.7043, 0.5, 0.7043, 0.5, 0.6282, 0.4688, 0.6282, 0.5, 0.7043, 0.5312, 0.7043, 0.5312, 0.6282, 0.5, 0.6282, 0.5312, 0.7043, 0.5625, 0.7043, 0.5625, 0.6282, 0.5312, 0.6282, 0.5625, 0.7043, 0.5938, 0.7043, 0.5938, 0.6282, 0.5625, 0.6282, 0.5938, 0.7043, 0.625, 0.7043, 0.625, 0.6282, 0.5938, 0.6282, 0.625, 0.7043, 0.6562, 0.7043, 0.6562, 0.6282, 0.625, 0.6282, 0.6562, 0.7043, 0.6875, 0.7043, 0.6875, 0.6282, 0.6562, 0.6282, 0.6875, 0.7043, 0.7188, 0.7043, 0.7188, 0.6282, 0.6875, 0.6282, 0.7188, 0.7043, 0.75, 0.7043, 0.75, 0.6282, 0.7188, 0.6282, 0.75, 0.7043, 0.7812, 0.7043, 0.7812, 0.6282, 0.75, 0.6282, 0.7812, 0.7043, 0.8125, 0.7043, 0.8125, 0.6282, 0.7812, 0.6282, 0.8125, 0.7043, 0.8438, 0.7043, 0.8438, 0.6282, 0.8125, 0.6282, 0.8438, 0.7043, 0.875, 0.7043, 0.875, 0.6282, 0.8438, 0.6282, 0.25, 0.01, 0.251, 0.1733, 0.2328, 0.1749, 0.2152, 0.1801, 0.1991, 0.1885, 0.08029, 0.08029, 0.1167, 0.05045, 0.1582, 0.02827, 0.2032, 0.01461, 0.49, 0.25, 0.3429, 0.2491, 0.3375, 0.2315, 0.3289, 0.2152, 0.3172, 0.201, 0.303, 0.1893, 0.4197, 0.08029, 0.4496, 0.1167, 0.4717, 0.1582, 0.4854, 0.2032, 0.8375, 0.2315, 0.9717, 0.1582, 0.9496, 0.1167, 0.9197, 0.08029, 0.8833, 0.05045, 0.7868, 0.1806, 0.803, 0.1893, 0.8172, 0.201, 0.8289, 0.2152, 0.751, 0.1733, 0.75, 0.01, 0.7032, 0.01461, 0.6582, 0.02827, 0.6167, 0.05045, 0.5803, 0.08029, 0.6991, 0.1885, 0.7152, 0.1801, 0.7328, 0.1749, 0.4197, 0.4197, 0.3833, 0.4496, 0.3418, 0.4717, 0.2868, 0.3537, 0.303, 0.3451, 0.3172, 0.3335, 0.3289, 0.3194, 0.4496, 0.3833, 0.03125, 0.7043, 0.03125, 0.7841, 0.06137, 0.7841, 0.0625, 0.7043, 0.08029, 0.4197, 0.05045, 0.3833, 0.02827, 0.3418, 0.1645, 0.3011, 0.1732, 0.3175, 0.1848, 0.3319, 0.199, 0.3439, 0.2152, 0.3529, 0.2158, 0.3531, 0.1582, 0.4717, 0.1167, 0.4496, 0.08029, 0.08029, 0.1991, 0.1885, 0.1849, 0.1999, 0.1733, 0.2138, 0.1647, 0.2297, 0.01461, 0.2032, 0.02827, 0.1582, 0.05045, 0.1167, 0.4197, 0.08029, 0.303, 0.1893, 0.2868, 0.1806, 0.2693, 0.1752, 0.251, 0.1733, 0.25, 0.01, 0.2968, 0.01461, 0.3418, 0.02827, 0.3833, 0.05045, 0.6575, 0.2653, 0.5146, 0.2032, 0.51, 0.25, 0.5146, 0.2968, 0.5283, 0.3418, 0.5504, 0.3833, 0.6732, 0.3175, 0.6645, 0.3011, 0.6592, 0.2835, 0.7868, 0.1806, 0.8833, 0.05045, 0.8418, 0.02827, 0.7968, 0.01461, 0.75, 0.01, 0.751, 0.1733, 0.7693, 0.1752, 0.8447, 0.2674, 0.8433, 0.2811, 0.9854, 0.2968, 0.99, 0.25, 0.9854, 0.2032, 0.9717, 0.1582, 0.8375, 0.2315, 0.8429, 0.2491, 0.4496, 0.3833, 0.3289, 0.3194, 0.3375, 0.3032, 0.3429, 0.2856, 0.3447, 0.2674, 0.3429, 0.2491, 0.49, 0.25, 0.4854, 0.2968, 0.4717, 0.3418, 0.7032, 0.4854, 0.75, 0.49, 0.7968, 0.4854, 0.8418, 0.4717, 0.8833, 0.4496, 0.9197, 0.4197, 0.8172, 0.3335, 0.803, 0.3451, 0.7868, 0.3537, 0.7693, 0.3589, 0.751, 0.3605, 0.7327, 0.3585, 0.6991, 0.1885, 0.5803, 0.08029, 0.5504, 0.1167, 0.5283, 0.1582, 0.5146, 0.2032, 0.6575, 0.2653, 0.6593, 0.2471, 0.6647, 0.2297, 0.6733, 0.2138, 0.6849, 0.1999])
me_cylinder_002.materials.append(mat_material_002)
me_cylinder_002.materials.append(mat_material_003)
me_cylinder_002.update()

# ---- objects
ob_ring = bpy.data.objects.new('Ring#', me_circle_001)
ob_cylinder_001 = bpy.data.objects.new('Cylinder.001', me_cylinder_002)

# ---- transforms, parenting, visibility, modifiers, constraints
ob_ring.location = (0.08361, 0.00381, 0.06224)
ob_ring.rotation_euler = (-1.557, 0.0004408, 0.00655)
_m = ob_ring.modifiers.new('Subdivision', 'SUBSURF')
_m.levels = 3
ob_cylinder_001.location = (0.132, -0.00381, 0.6337)
ob_cylinder_001.rotation_euler = (0.01389, 0.0004408, 0.00655)
ob_cylinder_001.scale = (-0.06024, -0.06024, -0.02221)
_m = ob_cylinder_001.modifiers.new('Subdivision', 'SUBSURF')
_m.levels = 2

# ---- collection membership
col_collection.objects.link(ob_ring)
col_collection.objects.link(ob_cylinder_001)

# ---- scene / render settings (as saved in the file)
scene.frame_start = 1; scene.frame_end = 250; scene.frame_set(1)
scene.render.engine = 'CYCLES'
scene.cycles.sampling_pattern = 'TABULATED_SOBOL'
scene.view_settings.view_transform = 'Filmic'
bpy.context.view_layer.update()

# ---- added for rendering (the .blend has no active camera and no usable light): camera, sun
cam_auto = bpy.data.cameras.new('AutoCamera')
cam_auto.lens = 50.0
cam_auto.sensor_width = 36.0
cam_auto.clip_end = 1000.0
ob_auto_camera = bpy.data.objects.new('AutoCamera', cam_auto)
scene.collection.objects.link(ob_auto_camera)
ob_auto_camera.location = (1.63702, -1.86052, 1.32408)
ob_auto_camera.rotation_euler = (1.09748, -7.21219e-08, 0.694738)
scene.camera = ob_auto_camera
light_auto_sun = bpy.data.lights.new('AutoSun', 'SUN')
light_auto_sun.energy = 3.0
light_auto_sun.angle = 0.0523599
ob_auto_sun = bpy.data.objects.new('AutoSun', light_auto_sun)
scene.collection.objects.link(ob_auto_sun)
ob_auto_sun.rotation_euler = (0.872665, 0.174533, 0.523599)
bpy.context.view_layer.update()
